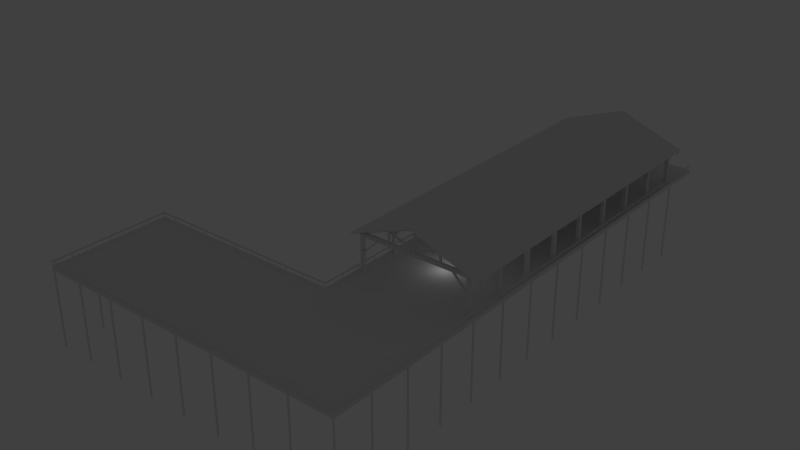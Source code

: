 # Source: awesome_island_dock_south.blend  (saved by Blender 2.66.1; exported with 4.5.12 LTS)
import bpy
from mathutils import Matrix  # noqa: F401  (used for matrix-valued properties, if any)

bpy.ops.wm.read_factory_settings(use_empty=True)
scene = bpy.context.scene
scene.name = 'Scene'

# ---- collections
col_collection_1 = bpy.data.collections.new('Collection 1'); scene.collection.children.link(col_collection_1)

# ---- world
world_world = bpy.data.worlds.new('World'); scene.world = world_world
world_world.color = (0.05088, 0.05088, 0.05088)
world_world.use_sun_shadow = False
world_world.sun_shadow_jitter_overblur = 0.0
world_world.cycles.sampling_method = 'MANUAL'
world_world.cycles.sample_map_resolution = 256

# ---- lights
light_lamp = bpy.data.lights.new('Lamp', 'POINT')
light_lamp.transmission_factor = 0.0
light_lamp.cutoff_distance = 30.0
light_lamp.energy = 100.0
light_lamp.shadow_buffer_clip_start = 1.001
light_lamp.shadow_soft_size = 0.1
light_lamp.shadow_maximum_resolution = 0.006
light_lamp.use_absolute_resolution = True
light_lamp.cycles.use_multiple_importance_sampling = False

# ---- meshes
me_plane_002 = bpy.data.meshes.new('Plane.002')
me_plane_002.from_pydata([(19.89, 80.0, 0.0), (20.0, -50.0, 0.0), (-10.11, 79.97, 0.0), (-10.03, -20.03, 0.0), (-60.0, -50.07, 0.0), (-60.03, -20.07, 0.0), (19.89, 80.0, -1e+04), (20.0, -50.0, -1e+04), (-10.11, 79.97, -1e+04), (-60.0, -50.07, -1e+04), (-60.03, -20.07, -1e+04), (-59.73, -20.37, 1.2e+04), (-59.7, -49.77, 1.2e+04), (-9.73, -20.33, 1.2e+04), (-9.81, 79.97, 1.2e+04), (19.7, -49.7, 1.2e+04), (19.59, 80.0, 1.2e+04), (-9.9, 59.92, 1e+04), (-9.9, 60.02, 1e+04), (-9.9, 60.02, 0.0), (-10.0, 60.02, 0.0), (-10.0, 59.92, 0.0), (-8.13, -10.42, 0.0), (-8.14, -9.62, 0.0), (-8.94, -9.63, 0.0), (-8.93, -10.43, 0.0), (-8.94, -9.63, 8.8e+04), (-8.93, -10.43, 8.8e+04), (-8.93, -10.43, 8.3e+04), (-8.94, -9.63, 8.3e+04), (-8.14, -9.62, 8.3e+04), (-8.13, -10.42, 8.3e+04), (-8.13, -10.42, 9.1e+04), (-8.14, -9.62, 9.1e+04), (4.96, -9.81, 1.4e+05), (4.97, -11.01, 1.44e+05), (-11.03, -11.03, 8.4e+04), (-11.11, 71.17, 8.4e+04), (-11.03, -11.03, 8.6e+04), (-11.11, 71.17, 8.6e+04), (4.89, 71.19, 1.46e+05), (-11.04, -10.23, 8e+04), (-11.04, -9.83, 8e+04), (4.89, 71.19, 1.44e+05), (4.97, -11.01, 1.46e+05), (-11.04, -9.83, 8.4e+04), (-11.04, -10.23, 8.4e+04), (-8.13, -10.42, 4.3e+04), (-8.14, -9.62, 4.3e+04), (-8.94, -9.63, 4.3e+04), (-8.93, -10.43, 4.3e+04), (-8.93, -10.43, 5.1e+04), (-8.13, -10.42, 5.1e+04), (-8.94, -9.63, 5.1e+04), (-8.14, -9.62, 5.1e+04), (-8.14, -10.22, 4.9e+04), (-8.14, -9.82, 4.9e+04), (-8.14, -9.82, 4.5e+04), (-8.14, -10.22, 4.5e+04), (-4.74, -10.22, 8.3e+04), (-4.34, -9.82, 8.3e+04), (-4.14, -9.62, 9.1e+04), (4.97, -10.41, 9.1e+04), (-4.13, -10.42, 9.1e+04), (-4.14, -9.62, 8.3e+04), (-4.13, -10.42, 8.3e+04), (-4.93, -10.42, 9.1e+04), (-4.93, -10.42, 8.3e+04), (-4.94, -9.62, 9.1e+04), (-4.94, -9.62, 8.3e+04), (-4.34, -10.22, 8.3e+04), (-4.74, -9.82, 8.3e+04), (4.76, -9.61, 9.1e+04), (4.77, -10.41, 9.1e+04), (4.76, -9.61, 8.3e+04), (4.77, -10.41, 8.3e+04), (4.76, -10.21, 1.393e+05), (4.76, -9.81, 1.393e+05), (4.96, -10.21, 9.1e+04), (4.76, -10.21, 9.1e+04), (4.76, -9.81, 9.1e+04), (4.76, -9.81, 9.5e+04), (4.76, -10.21, 9.5e+04), (-1.34, -10.22, 1.13e+05), (-1.34, -9.82, 1.17e+05), (-1.34, -10.22, 1.17e+05), (-1.34, -9.82, 1.13e+05), (-1.74, -10.22, 9.1e+04), (-1.74, -9.82, 9.1e+04), (-1.34, -9.82, 9.1e+04), (-1.34, -10.22, 9.1e+04), (-1.74, -10.22, 1.16e+05), (-1.34, -9.82, 1.18e+05), (-1.34, -10.22, 1.18e+05), (-1.74, -9.82, 1.16e+05), (-8.21, 69.58, 0.0), (-8.21, 70.38, 0.0), (-9.01, 70.37, 0.0), (-9.01, 69.57, 0.0), (-9.01, 70.37, 8.8e+04), (-9.01, 69.57, 8.8e+04), (-9.01, 69.57, 8.3e+04), (-9.01, 70.37, 8.3e+04), (-8.21, 70.38, 8.3e+04), (-8.21, 69.58, 8.3e+04), (-8.21, 69.58, 9.1e+04), (-8.21, 70.38, 9.1e+04), (4.89, 70.19, 1.44e+05), (-11.11, 69.77, 8e+04), (-11.11, 70.17, 8e+04), (-11.11, 70.17, 8.4e+04), (-11.11, 69.77, 8.4e+04), (-8.21, 69.58, 4.3e+04), (-8.21, 70.38, 4.3e+04), (-9.01, 70.37, 4.3e+04), (-9.01, 69.57, 4.3e+04), (-9.01, 69.57, 5.1e+04), (-8.21, 69.58, 5.1e+04), (-9.01, 70.37, 5.1e+04), (-8.21, 70.38, 5.1e+04), (-8.21, 69.78, 4.9e+04), (-8.21, 70.18, 4.9e+04), (-8.21, 70.18, 4.5e+04), (-8.21, 69.78, 4.5e+04), (-4.81, 69.78, 8.3e+04), (-4.41, 70.18, 8.3e+04), (-4.21, 70.38, 9.1e+04), (-4.21, 69.58, 9.1e+04), (-4.21, 70.38, 8.3e+04), (-4.21, 69.58, 8.3e+04), (-5.01, 69.58, 9.1e+04), (-5.01, 69.58, 8.3e+04), (-5.01, 70.38, 9.1e+04), (-5.01, 70.38, 8.3e+04), (-4.41, 69.78, 8.3e+04), (-4.81, 70.18, 8.3e+04), (4.69, 70.39, 9.1e+04), (4.69, 69.59, 9.1e+04), (4.69, 70.39, 8.3e+04), (4.69, 69.59, 8.3e+04), (4.69, 69.79, 1.393e+05), (4.69, 70.19, 1.393e+05), (4.89, 70.19, 1.4e+05), (4.89, 70.19, 9.1e+04), (4.69, 70.19, 9.1e+04), (4.69, 69.79, 9.1e+04), (4.69, 70.19, 9.5e+04), (4.69, 69.79, 9.5e+04), (-1.41, 69.78, 1.13e+05), (-1.41, 70.18, 1.17e+05), (-1.41, 69.78, 1.17e+05), (-1.41, 70.18, 1.13e+05), (-1.81, 69.78, 9.1e+04), (-1.81, 70.18, 9.1e+04), (-1.41, 70.18, 9.1e+04), (-1.41, 69.78, 9.1e+04), (-1.81, 69.78, 1.16e+05), (-1.41, 70.18, 1.18e+05), (-1.41, 69.78, 1.18e+05), (-1.81, 70.18, 1.16e+05), (-1.74, 0.18, 1.16e+05), (-1.34, -0.22, 1.18e+05), (-1.34, 0.18, 1.18e+05), (-1.74, -0.22, 1.16e+05), (-1.34, -0.22, 9.1e+04), (-1.34, 0.18, 9.1e+04), (-1.74, 0.18, 9.1e+04), (-1.74, -0.22, 9.1e+04), (-1.34, 0.18, 1.13e+05), (-1.34, -0.22, 1.17e+05), (-1.34, 0.18, 1.17e+05), (-1.34, -0.22, 1.13e+05), (4.76, -0.21, 9.5e+04), (4.76, 0.19, 9.5e+04), (4.76, 0.19, 9.1e+04), (4.76, -0.21, 9.1e+04), (4.96, -0.21, 9.1e+04), (4.96, 0.19, 9.1e+04), (4.96, 0.19, 1.4e+05), (4.76, 0.19, 1.393e+05), (4.76, -0.21, 1.393e+05), (4.76, -0.41, 8.3e+04), (4.76, 0.39, 8.3e+04), (4.76, -0.41, 9.1e+04), (4.76, 0.39, 9.1e+04), (-4.74, 0.18, 8.3e+04), (-4.34, -0.22, 8.3e+04), (-4.94, 0.38, 8.3e+04), (-4.94, 0.38, 9.1e+04), (-4.94, -0.42, 8.3e+04), (-4.94, -0.42, 9.1e+04), (-4.14, -0.42, 8.3e+04), (4.96, 0.39, 8.3e+04), (-4.14, 0.38, 8.3e+04), (-4.14, -0.42, 9.1e+04), (-4.14, 0.38, 9.1e+04), (-4.34, 0.18, 8.3e+04), (-4.74, -0.22, 8.3e+04), (-8.14, -0.22, 4.5e+04), (-8.14, 0.18, 4.5e+04), (-8.14, 0.18, 4.9e+04), (-8.14, -0.22, 4.9e+04), (-8.14, 0.38, 5.1e+04), (-8.94, 0.37, 5.1e+04), (-8.14, -0.42, 5.1e+04), (-8.94, -0.43, 5.1e+04), (-8.94, -0.43, 4.3e+04), (-8.94, 0.37, 4.3e+04), (-8.14, 0.38, 4.3e+04), (-8.14, -0.42, 4.3e+04), (-11.04, -0.23, 8.4e+04), (-11.04, 0.17, 8.4e+04), (-11.04, 0.17, 8e+04), (-11.04, -0.23, 8e+04), (4.96, -0.21, 1.44e+05), (4.96, -0.21, 1.4e+05), (4.96, 0.19, 1.44e+05), (-8.14, 0.38, 9.1e+04), (-8.14, -0.42, 9.1e+04), (-8.14, -0.42, 8.3e+04), (-8.14, 0.38, 8.3e+04), (-8.94, 0.37, 8.3e+04), (-8.94, -0.43, 8.3e+04), (-8.94, -0.43, 8.8e+04), (-8.94, 0.37, 8.8e+04), (-8.94, -0.43, 0.0), (-8.94, 0.37, 0.0), (-8.14, 0.38, 0.0), (-8.14, -0.42, 0.0), (-1.75, 10.18, 1.16e+05), (-1.35, 9.78, 1.18e+05), (-1.35, 10.18, 1.18e+05), (-1.75, 9.78, 1.16e+05), (-1.35, 9.78, 9.1e+04), (-1.35, 10.18, 9.1e+04), (-1.75, 10.18, 9.1e+04), (-1.75, 9.78, 9.1e+04), (-1.35, 10.18, 1.13e+05), (-1.35, 9.78, 1.17e+05), (-1.35, 10.18, 1.17e+05), (-1.35, 9.78, 1.13e+05), (4.75, 9.79, 9.5e+04), (4.75, 10.19, 9.5e+04), (4.75, 9.79, 9.1e+04), (4.75, 10.19, 9.1e+04), (4.95, 10.19, 9.1e+04), (4.75, 10.19, 1.393e+05), (4.75, 9.79, 1.393e+05), (4.75, 9.59, 8.3e+04), (4.75, 10.39, 8.3e+04), (4.75, 9.59, 9.1e+04), (4.75, 10.39, 9.1e+04), (-4.75, 10.18, 8.3e+04), (-4.35, 9.78, 8.3e+04), (-4.95, 10.38, 8.3e+04), (-4.95, 10.38, 9.1e+04), (-4.95, 9.58, 8.3e+04), (-4.95, 9.58, 9.1e+04), (-4.15, 9.58, 8.3e+04), (4.95, 9.59, 8.3e+04), (4.95, 10.39, 8.3e+04), (-4.15, 10.38, 8.3e+04), (-4.15, 9.58, 9.1e+04), (4.95, 9.59, 9.1e+04), (-4.15, 10.38, 9.1e+04), (-4.35, 10.18, 8.3e+04), (-4.75, 9.78, 8.3e+04), (-8.15, 9.78, 4.5e+04), (-8.15, 10.18, 4.5e+04), (-8.15, 10.18, 4.9e+04), (-8.15, 9.78, 4.9e+04), (-8.15, 10.38, 5.1e+04), (-8.95, 10.37, 5.1e+04), (-8.15, 9.58, 5.1e+04), (-8.95, 9.57, 5.1e+04), (-8.95, 9.57, 4.3e+04), (-8.95, 10.37, 4.3e+04), (-8.15, 10.38, 4.3e+04), (-8.15, 9.58, 4.3e+04), (-11.05, 9.77, 8.4e+04), (-11.05, 10.17, 8.4e+04), (-11.05, 10.17, 8e+04), (-11.05, 9.77, 8e+04), (-8.15, 10.38, 9.1e+04), (-8.15, 9.58, 9.1e+04), (-8.15, 9.58, 8.3e+04), (-8.15, 10.38, 8.3e+04), (-8.95, 10.37, 8.3e+04), (-8.95, 9.57, 8.3e+04), (-8.95, 9.57, 8.8e+04), (-8.95, 10.37, 8.8e+04), (-8.95, 9.57, 0.0), (-8.95, 10.37, 0.0), (-8.15, 10.38, 0.0), (-8.15, 9.58, 0.0), (-1.76, 20.18, 1.16e+05), (-1.36, 19.78, 1.18e+05), (-1.36, 20.18, 1.18e+05), (-1.76, 19.78, 1.16e+05), (-1.36, 19.78, 9.1e+04), (-1.36, 20.18, 9.1e+04), (-1.76, 20.18, 9.1e+04), (-1.76, 19.78, 9.1e+04), (-1.36, 20.18, 1.13e+05), (-1.36, 19.78, 1.17e+05), (-1.36, 20.18, 1.17e+05), (-1.36, 19.78, 1.13e+05), (4.74, 19.79, 9.5e+04), (4.74, 20.19, 9.5e+04), (4.74, 20.19, 9.1e+04), (4.94, 19.79, 9.1e+04), (4.74, 19.79, 9.1e+04), (4.94, 20.19, 9.1e+04), (4.74, 20.19, 1.393e+05), (4.74, 19.79, 1.393e+05), (4.74, 19.59, 8.3e+04), (4.74, 20.39, 8.3e+04), (4.74, 19.59, 9.1e+04), (4.74, 20.39, 9.1e+04), (-4.76, 20.18, 8.3e+04), (-4.36, 19.78, 8.3e+04), (-4.96, 20.38, 8.3e+04), (-4.96, 20.38, 9.1e+04), (-4.96, 19.58, 8.3e+04), (-4.96, 19.58, 9.1e+04), (-4.16, 19.58, 8.3e+04), (4.94, 19.59, 8.3e+04), (-4.16, 20.38, 8.3e+04), (-4.16, 19.58, 9.1e+04), (-4.16, 20.38, 9.1e+04), (-4.36, 20.18, 8.3e+04), (-4.76, 19.78, 8.3e+04), (-8.16, 19.78, 4.5e+04), (-8.16, 20.18, 4.5e+04), (-8.16, 20.18, 4.9e+04), (-8.16, 19.78, 4.9e+04), (-8.16, 20.38, 5.1e+04), (-8.96, 20.37, 5.1e+04), (-8.16, 19.58, 5.1e+04), (-8.96, 19.57, 5.1e+04), (-8.96, 19.57, 4.3e+04), (-8.96, 20.37, 4.3e+04), (-8.16, 20.38, 4.3e+04), (-8.16, 19.58, 4.3e+04), (-11.06, 19.77, 8.4e+04), (-11.06, 20.17, 8.4e+04), (-11.06, 20.17, 8e+04), (-11.06, 19.77, 8e+04), (4.94, 20.19, 1.44e+05), (-8.16, 20.38, 9.1e+04), (-8.16, 19.58, 9.1e+04), (-8.16, 19.58, 8.3e+04), (-8.16, 20.38, 8.3e+04), (-8.96, 20.37, 8.3e+04), (-8.96, 19.57, 8.3e+04), (-8.96, 19.57, 8.8e+04), (-8.96, 20.37, 8.8e+04), (-8.96, 19.57, 0.0), (-8.96, 20.37, 0.0), (-8.16, 20.38, 0.0), (-8.16, 19.58, 0.0), (-1.77, 30.18, 1.16e+05), (-1.37, 29.78, 1.18e+05), (-1.37, 30.18, 1.18e+05), (-1.77, 29.78, 1.16e+05), (-1.37, 29.78, 9.1e+04), (-1.37, 30.18, 9.1e+04), (-1.77, 30.18, 9.1e+04), (-1.77, 29.78, 9.1e+04), (-1.37, 30.18, 1.13e+05), (-1.37, 29.78, 1.17e+05), (-1.37, 30.18, 1.17e+05), (-1.37, 29.78, 1.13e+05), (4.73, 29.79, 9.5e+04), (4.73, 30.19, 9.5e+04), (4.73, 29.79, 9.1e+04), (4.73, 30.19, 9.1e+04), (4.93, 30.19, 9.1e+04), (4.93, 30.19, 1.4e+05), (4.93, 29.79, 1.4e+05), (4.73, 30.19, 1.393e+05), (4.73, 29.79, 1.393e+05), (4.73, 29.59, 8.3e+04), (4.73, 30.39, 8.3e+04), (4.73, 29.59, 9.1e+04), (4.73, 30.39, 9.1e+04), (-4.77, 30.18, 8.3e+04), (-4.37, 29.78, 8.3e+04), (-4.97, 30.38, 8.3e+04), (-4.97, 30.38, 9.1e+04), (-4.97, 29.58, 8.3e+04), (-4.97, 29.58, 9.1e+04), (-4.17, 29.58, 8.3e+04), (-4.17, 30.38, 8.3e+04), (-4.17, 29.58, 9.1e+04), (4.93, 30.39, 9.1e+04), (-4.17, 30.38, 9.1e+04), (-4.37, 30.18, 8.3e+04), (-4.77, 29.78, 8.3e+04), (-8.17, 29.78, 4.5e+04), (-8.17, 30.18, 4.5e+04), (-8.17, 30.18, 4.9e+04), (-8.17, 29.78, 4.9e+04), (-8.17, 30.38, 5.1e+04), (-8.97, 30.37, 5.1e+04), (-8.17, 29.58, 5.1e+04), (-8.97, 29.57, 5.1e+04), (-8.97, 29.57, 4.3e+04), (-8.97, 30.37, 4.3e+04), (-8.17, 30.38, 4.3e+04), (-8.17, 29.58, 4.3e+04), (-11.07, 29.77, 8.4e+04), (-11.07, 30.17, 8.4e+04), (-11.07, 30.17, 8e+04), (-11.07, 29.77, 8e+04), (4.93, 29.79, 1.44e+05), (4.93, 30.19, 1.44e+05), (-8.17, 30.38, 9.1e+04), (-8.17, 29.58, 9.1e+04), (-8.17, 29.58, 8.3e+04), (-8.17, 30.38, 8.3e+04), (-8.97, 30.37, 8.3e+04), (-8.97, 29.57, 8.3e+04), (-8.97, 29.57, 8.8e+04), (-8.97, 30.37, 8.8e+04), (-8.97, 29.57, 0.0), (-8.97, 30.37, 0.0), (-8.17, 30.38, 0.0), (-8.17, 29.58, 0.0), (-1.78, 40.18, 1.16e+05), (-1.38, 39.78, 1.18e+05), (-1.38, 40.18, 1.18e+05), (-1.78, 39.78, 1.16e+05), (-1.38, 39.78, 9.1e+04), (-1.38, 40.18, 9.1e+04), (-1.78, 40.18, 9.1e+04), (-1.78, 39.78, 9.1e+04), (-1.38, 40.18, 1.13e+05), (-1.38, 39.78, 1.17e+05), (-1.38, 40.18, 1.17e+05), (-1.38, 39.78, 1.13e+05), (4.72, 39.79, 9.5e+04), (4.72, 40.19, 9.5e+04), (4.72, 40.19, 9.1e+04), (4.92, 39.79, 9.1e+04), (4.72, 39.79, 9.1e+04), (4.92, 40.19, 9.1e+04), (4.92, 40.19, 1.4e+05), (4.72, 40.19, 1.393e+05), (4.72, 39.79, 1.393e+05), (4.72, 39.59, 8.3e+04), (4.72, 40.39, 8.3e+04), (4.72, 39.59, 9.1e+04), (4.72, 40.39, 9.1e+04), (-4.78, 40.18, 8.3e+04), (-4.38, 39.78, 8.3e+04), (-4.98, 40.38, 8.3e+04), (-4.98, 40.38, 9.1e+04), (-4.98, 39.58, 8.3e+04), (-4.98, 39.58, 9.1e+04), (-4.18, 39.58, 8.3e+04), (4.92, 39.59, 8.3e+04), (-4.18, 40.38, 8.3e+04), (-4.18, 39.58, 9.1e+04), (-4.18, 40.38, 9.1e+04), (-4.38, 40.18, 8.3e+04), (-4.78, 39.78, 8.3e+04), (-8.18, 39.78, 4.5e+04), (-8.18, 40.18, 4.5e+04), (-8.18, 40.18, 4.9e+04), (-8.18, 39.78, 4.9e+04), (-8.18, 40.38, 5.1e+04), (-8.98, 40.37, 5.1e+04), (-8.18, 39.58, 5.1e+04), (-8.98, 39.57, 5.1e+04), (-8.98, 39.57, 4.3e+04), (-8.98, 40.37, 4.3e+04), (-8.18, 40.38, 4.3e+04), (-8.18, 39.58, 4.3e+04), (-11.08, 39.77, 8.4e+04), (-11.08, 40.17, 8.4e+04), (-11.08, 40.17, 8e+04), (-11.08, 39.77, 8e+04), (4.92, 40.19, 1.44e+05), (-8.18, 40.38, 9.1e+04), (-8.18, 39.58, 9.1e+04), (-8.18, 39.58, 8.3e+04), (-8.18, 40.38, 8.3e+04), (-8.98, 40.37, 8.3e+04), (-8.98, 39.57, 8.3e+04), (-8.98, 39.57, 8.8e+04), (-8.98, 40.37, 8.8e+04), (-8.98, 39.57, 0.0), (-8.98, 40.37, 0.0), (-8.18, 40.38, 0.0), (-8.18, 39.58, 0.0), (-1.79, 50.18, 1.16e+05), (-1.39, 49.78, 1.18e+05), (-1.39, 50.18, 1.18e+05), (-1.79, 49.78, 1.16e+05), (-1.39, 49.78, 9.1e+04), (-1.39, 50.18, 9.1e+04), (-1.79, 50.18, 9.1e+04), (-1.79, 49.78, 9.1e+04), (-1.39, 50.18, 1.13e+05), (-1.39, 49.78, 1.17e+05), (-1.39, 50.18, 1.17e+05), (-1.39, 49.78, 1.13e+05), (4.71, 49.79, 9.5e+04), (4.71, 50.19, 9.5e+04), (4.71, 50.19, 9.1e+04), (4.71, 49.79, 9.1e+04), (4.91, 49.79, 9.1e+04), (4.71, 50.19, 1.393e+05), (4.71, 49.79, 1.393e+05), (4.71, 49.59, 8.3e+04), (4.71, 50.39, 8.3e+04), (4.71, 49.59, 9.1e+04), (4.71, 50.39, 9.1e+04), (-4.79, 50.18, 8.3e+04), (-4.39, 49.78, 8.3e+04), (-4.99, 50.38, 8.3e+04), (-4.99, 50.38, 9.1e+04), (-4.99, 49.58, 8.3e+04), (-4.99, 49.58, 9.1e+04), (-4.19, 49.58, 8.3e+04), (4.91, 49.59, 8.3e+04), (4.91, 50.39, 8.3e+04), (-4.19, 50.38, 8.3e+04), (-4.19, 49.58, 9.1e+04), (4.91, 49.59, 9.1e+04), (-4.19, 50.38, 9.1e+04), (-4.39, 50.18, 8.3e+04), (-4.79, 49.78, 8.3e+04), (-8.19, 49.78, 4.5e+04), (-8.19, 50.18, 4.5e+04), (-8.19, 50.18, 4.9e+04), (-8.19, 49.78, 4.9e+04), (-8.19, 50.38, 5.1e+04), (-8.99, 50.37, 5.1e+04), (-8.19, 49.58, 5.1e+04), (-8.99, 49.57, 5.1e+04), (-8.99, 49.57, 4.3e+04), (-8.99, 50.37, 4.3e+04), (-8.19, 50.38, 4.3e+04), (-8.19, 49.58, 4.3e+04), (-11.09, 49.77, 8.4e+04), (-11.09, 50.17, 8.4e+04), (-11.09, 50.17, 8e+04), (-11.09, 49.77, 8e+04), (-8.19, 50.38, 9.1e+04), (-8.19, 49.58, 9.1e+04), (-8.19, 49.58, 8.3e+04), (-8.19, 50.38, 8.3e+04), (-8.99, 50.37, 8.3e+04), (-8.99, 49.57, 8.3e+04), (-8.99, 49.57, 8.8e+04), (-8.99, 50.37, 8.8e+04), (-8.99, 49.57, 0.0), (-8.99, 50.37, 0.0), (-8.19, 50.38, 0.0), (-8.19, 49.58, 0.0), (-1.8, 60.18, 1.16e+05), (-1.4, 59.78, 1.18e+05), (-1.4, 60.18, 1.18e+05), (-1.8, 59.78, 1.16e+05), (-1.4, 59.78, 9.1e+04), (-1.4, 60.18, 9.1e+04), (-1.8, 60.18, 9.1e+04), (-1.8, 59.78, 9.1e+04), (-1.4, 60.18, 1.13e+05), (-1.4, 59.78, 1.17e+05), (-1.4, 60.18, 1.17e+05), (-1.4, 59.78, 1.13e+05), (4.7, 59.79, 9.5e+04), (4.7, 60.19, 9.5e+04), (4.9, 59.79, 9.1e+04), (4.7, 59.79, 9.1e+04), (4.7, 60.19, 9.1e+04), (4.7, 60.19, 1.393e+05), (4.7, 59.79, 1.393e+05), (4.7, 59.59, 8.3e+04), (4.7, 60.39, 8.3e+04), (4.7, 59.59, 9.1e+04), (4.7, 60.39, 9.1e+04), (-4.8, 60.18, 8.3e+04), (-4.4, 59.78, 8.3e+04), (-5.0, 60.38, 8.3e+04), (-5.0, 60.38, 9.1e+04), (-5.0, 59.58, 8.3e+04), (-5.0, 59.58, 9.1e+04), (-4.2, 59.58, 8.3e+04), (-4.2, 60.38, 8.3e+04), (-4.2, 59.58, 9.1e+04), (4.9, 59.59, 9.1e+04), (-4.2, 60.38, 9.1e+04), (-4.4, 60.18, 8.3e+04), (-4.8, 59.78, 8.3e+04), (-8.2, 59.78, 4.5e+04), (-8.2, 60.18, 4.5e+04), (-8.2, 60.18, 4.9e+04), (-8.2, 59.78, 4.9e+04), (-8.2, 60.38, 5.1e+04), (-9.0, 60.37, 5.1e+04), (-8.2, 59.58, 5.1e+04), (-9.0, 59.57, 5.1e+04), (-9.0, 59.57, 4.3e+04), (-9.0, 60.37, 4.3e+04), (-8.2, 60.38, 4.3e+04), (-8.2, 59.58, 4.3e+04), (-11.1, 59.77, 8.4e+04), (-11.1, 60.17, 8.4e+04), (-11.1, 60.17, 8e+04), (-11.1, 59.77, 8e+04), (4.9, 59.79, 1.44e+05), (4.9, 59.79, 1.4e+05), (4.9, 60.19, 1.44e+05), (-8.2, 60.38, 9.1e+04), (-8.2, 59.58, 9.1e+04), (-8.2, 59.58, 8.3e+04), (-8.2, 60.38, 8.3e+04), (-9.0, 60.37, 8.3e+04), (-9.0, 59.57, 8.3e+04), (-9.0, 59.57, 8.8e+04), (-9.0, 60.37, 8.8e+04), (-9.0, 59.57, 0.0), (-9.0, 60.37, 0.0), (-8.2, 60.38, 0.0), (-8.2, 59.58, 0.0), (17.99, 70.4, 0.0), (17.99, 69.6, 0.0), (18.79, 69.6, 0.0), (18.79, 70.4, 0.0), (18.79, 69.6, 8.8e+04), (18.79, 70.4, 8.8e+04), (18.79, 70.4, 8.3e+04), (18.79, 69.6, 8.3e+04), (17.99, 69.6, 8.3e+04), (17.99, 70.4, 8.3e+04), (17.99, 70.4, 9.1e+04), (17.99, 69.6, 9.1e+04), (4.89, 69.79, 1.44e+05), (4.89, 70.99, 1.44e+05), (20.89, 71.0, 8.4e+04), (20.97, -11.2, 8.4e+04), (20.89, 71.0, 8.6e+04), (20.97, -11.2, 8.6e+04), (4.97, -11.21, 1.46e+05), (20.89, 70.2, 8e+04), (20.89, 69.8, 8e+04), (4.97, -11.21, 1.44e+05), (4.89, 70.99, 1.46e+05), (20.89, 69.8, 8.4e+04), (20.89, 70.2, 8.4e+04), (17.99, 70.4, 4.3e+04), (17.99, 69.6, 4.3e+04), (18.79, 69.6, 4.3e+04), (18.79, 70.4, 4.3e+04), (18.79, 70.4, 5.1e+04), (17.99, 70.4, 5.1e+04), (18.79, 69.6, 5.1e+04), (17.99, 69.6, 5.1e+04), (17.99, 70.2, 4.9e+04), (17.99, 69.8, 4.9e+04), (17.99, 69.8, 4.5e+04), (17.99, 70.2, 4.5e+04), (14.59, 70.2, 8.3e+04), (14.19, 69.79, 8.3e+04), (13.99, 69.59, 9.1e+04), (4.89, 69.59, 9.1e+04), (4.89, 70.39, 9.1e+04), (13.99, 70.39, 9.1e+04), (13.99, 69.59, 8.3e+04), (4.89, 69.59, 8.3e+04), (4.89, 70.39, 8.3e+04), (13.99, 70.39, 8.3e+04), (14.79, 70.4, 9.1e+04), (14.79, 70.4, 8.3e+04), (14.79, 69.6, 9.1e+04), (14.79, 69.6, 8.3e+04), (14.19, 70.19, 8.3e+04), (14.59, 69.8, 8.3e+04), (5.09, 69.59, 9.1e+04), (5.09, 70.39, 9.1e+04), (5.09, 69.59, 8.3e+04), (5.09, 70.39, 8.3e+04), (5.09, 70.19, 1.393e+05), (5.09, 69.79, 1.393e+05), (4.89, 69.79, 1.4e+05), (4.89, 69.79, 9.1e+04), (5.09, 69.79, 9.1e+04), (5.09, 70.19, 9.1e+04), (5.09, 69.79, 9.5e+04), (5.09, 70.19, 9.5e+04), (11.19, 70.19, 1.13e+05), (11.19, 69.79, 1.17e+05), (11.19, 70.19, 1.17e+05), (11.19, 69.79, 1.13e+05), (11.59, 70.19, 9.1e+04), (11.59, 69.79, 9.1e+04), (11.19, 69.79, 9.1e+04), (11.19, 70.19, 9.1e+04), (11.59, 70.19, 1.16e+05), (11.19, 69.79, 1.18e+05), (11.19, 70.19, 1.18e+05), (11.59, 69.79, 1.16e+05), (18.06, -9.6, 0.0), (18.07, -10.4, 0.0), (18.87, -10.4, 0.0), (18.86, -9.6, 0.0), (18.87, -10.4, 8.8e+04), (18.86, -9.6, 8.8e+04), (18.86, -9.6, 8.3e+04), (18.87, -10.4, 8.3e+04), (18.07, -10.4, 8.3e+04), (18.06, -9.6, 8.3e+04), (18.06, -9.6, 9.1e+04), (18.07, -10.4, 9.1e+04), (4.96, -10.21, 1.44e+05), (4.96, -9.81, 1.44e+05), (20.96, -9.8, 8e+04), (20.96, -10.2, 8e+04), (20.96, -10.2, 8.4e+04), (20.96, -9.8, 8.4e+04), (18.06, -9.6, 4.3e+04), (18.07, -10.4, 4.3e+04), (18.87, -10.4, 4.3e+04), (18.86, -9.6, 4.3e+04), (18.86, -9.6, 5.1e+04), (18.06, -9.6, 5.1e+04), (18.87, -10.4, 5.1e+04), (18.07, -10.4, 5.1e+04), (18.06, -9.8, 4.9e+04), (18.06, -10.2, 4.9e+04), (18.06, -10.2, 4.5e+04), (18.06, -9.8, 4.5e+04), (14.66, -9.8, 8.3e+04), (14.26, -10.21, 8.3e+04), (14.07, -10.41, 9.1e+04), (4.96, -9.61, 9.1e+04), (14.06, -9.61, 9.1e+04), (14.07, -10.41, 8.3e+04), (4.97, -10.41, 8.3e+04), (4.96, -9.61, 8.3e+04), (14.06, -9.61, 8.3e+04), (14.86, -9.6, 9.1e+04), (14.86, -9.6, 8.3e+04), (14.87, -10.4, 9.1e+04), (14.87, -10.4, 8.3e+04), (14.26, -9.81, 8.3e+04), (14.66, -10.2, 8.3e+04), (5.17, -10.41, 9.1e+04), (5.16, -9.61, 9.1e+04), (5.17, -10.41, 8.3e+04), (5.16, -9.61, 8.3e+04), (5.16, -9.81, 1.393e+05), (5.16, -10.21, 1.393e+05), (4.96, -10.21, 1.4e+05), (4.96, -9.81, 9.1e+04), (5.16, -9.81, 9.1e+04), (5.16, -10.21, 9.1e+04), (5.16, -10.21, 9.5e+04), (5.16, -9.81, 9.5e+04), (11.26, -9.81, 1.13e+05), (11.26, -10.21, 1.17e+05), (11.26, -9.81, 1.17e+05), (11.26, -10.21, 1.13e+05), (11.66, -9.81, 9.1e+04), (11.66, -10.21, 9.1e+04), (11.26, -10.21, 9.1e+04), (11.26, -9.81, 9.1e+04), (11.66, -9.81, 1.16e+05), (11.26, -10.21, 1.18e+05), (11.26, -9.81, 1.18e+05), (11.66, -10.21, 1.16e+05), (11.6, 59.79, 1.16e+05), (11.2, 60.19, 1.18e+05), (11.2, 59.79, 1.18e+05), (11.6, 60.19, 1.16e+05), (11.2, 60.19, 9.1e+04), (11.2, 59.79, 9.1e+04), (11.6, 59.79, 9.1e+04), (11.6, 60.19, 9.1e+04), (11.2, 59.79, 1.13e+05), (11.2, 60.19, 1.17e+05), (11.2, 59.79, 1.17e+05), (11.2, 60.19, 1.13e+05), (5.1, 60.19, 9.5e+04), (5.1, 59.79, 9.5e+04), (5.1, 60.19, 9.1e+04), (4.9, 60.19, 9.1e+04), (5.1, 59.79, 9.1e+04), (5.1, 59.79, 1.393e+05), (5.1, 60.19, 1.393e+05), (5.1, 60.39, 8.3e+04), (5.1, 59.59, 8.3e+04), (5.1, 60.39, 9.1e+04), (5.1, 59.59, 9.1e+04), (14.6, 59.8, 8.3e+04), (14.2, 60.19, 8.3e+04), (14.8, 59.6, 8.3e+04), (14.8, 59.6, 9.1e+04), (14.8, 60.4, 8.3e+04), (14.8, 60.4, 9.1e+04), (14.0, 60.39, 8.3e+04), (4.9, 60.39, 8.3e+04), (4.9, 59.59, 8.3e+04), (14.0, 59.59, 8.3e+04), (14.0, 60.39, 9.1e+04), (4.9, 60.39, 9.1e+04), (14.0, 59.59, 9.1e+04), (14.2, 59.79, 8.3e+04), (14.6, 60.2, 8.3e+04), (18.0, 60.2, 4.5e+04), (18.0, 59.8, 4.5e+04), (18.0, 59.8, 4.9e+04), (18.0, 60.2, 4.9e+04), (18.0, 59.6, 5.1e+04), (18.8, 59.6, 5.1e+04), (18.0, 60.4, 5.1e+04), (18.8, 60.4, 5.1e+04), (18.8, 60.4, 4.3e+04), (18.8, 59.6, 4.3e+04), (18.0, 59.6, 4.3e+04), (18.0, 60.4, 4.3e+04), (20.9, 60.2, 8.4e+04), (20.9, 59.8, 8.4e+04), (20.9, 59.8, 8e+04), (20.9, 60.2, 8e+04), (4.9, 60.19, 1.4e+05), (18.0, 59.6, 9.1e+04), (18.0, 60.4, 9.1e+04), (18.0, 60.4, 8.3e+04), (18.0, 59.6, 8.3e+04), (18.8, 59.6, 8.3e+04), (18.8, 60.4, 8.3e+04), (18.8, 60.4, 8.8e+04), (18.8, 59.6, 8.8e+04), (18.8, 60.4, 0.0), (18.8, 59.6, 0.0), (18.0, 59.6, 0.0), (18.0, 60.4, 0.0), (11.61, 49.79, 1.16e+05), (11.21, 50.19, 1.18e+05), (11.21, 49.79, 1.18e+05), (11.61, 50.19, 1.16e+05), (11.21, 50.19, 9.1e+04), (11.21, 49.79, 9.1e+04), (11.61, 49.79, 9.1e+04), (11.61, 50.19, 9.1e+04), (11.21, 49.79, 1.13e+05), (11.21, 50.19, 1.17e+05), (11.21, 49.79, 1.17e+05), (11.21, 50.19, 1.13e+05), (5.11, 50.19, 9.5e+04), (5.11, 49.79, 9.5e+04), (5.11, 49.79, 9.1e+04), (5.11, 50.19, 9.1e+04), (4.91, 50.19, 9.1e+04), (4.91, 49.79, 1.4e+05), (4.91, 50.19, 1.4e+05), (5.11, 49.79, 1.393e+05), (5.11, 50.19, 1.393e+05), (5.11, 50.39, 8.3e+04), (5.11, 49.59, 8.3e+04), (5.11, 50.39, 9.1e+04), (5.11, 49.59, 9.1e+04), (14.61, 49.8, 8.3e+04), (14.21, 50.19, 8.3e+04), (14.81, 49.6, 8.3e+04), (14.81, 49.6, 9.1e+04), (14.81, 50.4, 8.3e+04), (14.81, 50.4, 9.1e+04), (14.01, 50.39, 8.3e+04), (14.01, 49.59, 8.3e+04), (14.01, 50.39, 9.1e+04), (4.91, 50.39, 9.1e+04), (14.01, 49.59, 9.1e+04), (14.21, 49.79, 8.3e+04), (14.61, 50.2, 8.3e+04), (18.01, 50.2, 4.5e+04), (18.01, 49.8, 4.5e+04), (18.01, 49.8, 4.9e+04), (18.01, 50.2, 4.9e+04), (18.01, 49.6, 5.1e+04), (18.81, 49.6, 5.1e+04), (18.01, 50.4, 5.1e+04), (18.81, 50.4, 5.1e+04), (18.81, 50.4, 4.3e+04), (18.81, 49.6, 4.3e+04), (18.01, 49.6, 4.3e+04), (18.01, 50.4, 4.3e+04), (20.91, 50.2, 8.4e+04), (20.91, 49.8, 8.4e+04), (20.91, 49.8, 8e+04), (20.91, 50.2, 8e+04), (4.91, 50.19, 1.44e+05), (4.91, 49.79, 1.44e+05), (18.01, 49.6, 9.1e+04), (18.01, 50.4, 9.1e+04), (18.01, 50.4, 8.3e+04), (18.01, 49.6, 8.3e+04), (18.81, 49.6, 8.3e+04), (18.81, 50.4, 8.3e+04), (18.81, 50.4, 8.8e+04), (18.81, 49.6, 8.8e+04), (18.81, 50.4, 0.0), (18.81, 49.6, 0.0), (18.01, 49.6, 0.0), (18.01, 50.4, 0.0), (11.62, 39.79, 1.16e+05), (11.22, 40.19, 1.18e+05), (11.22, 39.79, 1.18e+05), (11.62, 40.19, 1.16e+05), (11.22, 40.19, 9.1e+04), (11.22, 39.79, 9.1e+04), (11.62, 39.79, 9.1e+04), (11.62, 40.19, 9.1e+04), (11.22, 39.79, 1.13e+05), (11.22, 40.19, 1.17e+05), (11.22, 39.79, 1.17e+05), (11.22, 40.19, 1.13e+05), (5.12, 40.19, 9.5e+04), (5.12, 39.79, 9.5e+04), (5.12, 39.79, 9.1e+04), (5.12, 40.19, 9.1e+04), (4.92, 39.79, 1.4e+05), (5.12, 39.79, 1.393e+05), (5.12, 40.19, 1.393e+05), (5.12, 40.39, 8.3e+04), (5.12, 39.59, 8.3e+04), (5.12, 40.39, 9.1e+04), (5.12, 39.59, 9.1e+04), (14.62, 39.8, 8.3e+04), (14.22, 40.19, 8.3e+04), (14.82, 39.6, 8.3e+04), (14.82, 39.6, 9.1e+04), (14.82, 40.4, 8.3e+04), (14.82, 40.4, 9.1e+04), (14.02, 40.39, 8.3e+04), (4.92, 40.39, 8.3e+04), (14.02, 39.59, 8.3e+04), (14.02, 40.39, 9.1e+04), (4.92, 40.39, 9.1e+04), (4.92, 39.59, 9.1e+04), (14.02, 39.59, 9.1e+04), (14.22, 39.79, 8.3e+04), (14.62, 40.2, 8.3e+04), (18.02, 40.2, 4.5e+04), (18.02, 39.8, 4.5e+04), (18.02, 39.8, 4.9e+04), (18.02, 40.2, 4.9e+04), (18.02, 39.6, 5.1e+04), (18.82, 39.6, 5.1e+04), (18.02, 40.4, 5.1e+04), (18.82, 40.4, 5.1e+04), (18.82, 40.4, 4.3e+04), (18.82, 39.6, 4.3e+04), (18.02, 39.6, 4.3e+04), (18.02, 40.4, 4.3e+04), (20.92, 40.2, 8.4e+04), (20.92, 39.8, 8.4e+04), (20.92, 39.8, 8e+04), (20.92, 40.2, 8e+04), (4.92, 39.79, 1.44e+05), (18.02, 39.6, 9.1e+04), (18.02, 40.4, 9.1e+04), (18.02, 40.4, 8.3e+04), (18.02, 39.6, 8.3e+04), (18.82, 39.6, 8.3e+04), (18.82, 40.4, 8.3e+04), (18.82, 40.4, 8.8e+04), (18.82, 39.6, 8.8e+04), (18.82, 40.4, 0.0), (18.82, 39.6, 0.0), (18.02, 39.6, 0.0), (18.02, 40.4, 0.0), (11.63, 29.79, 1.16e+05), (11.23, 30.19, 1.18e+05), (11.23, 29.79, 1.18e+05), (11.63, 30.19, 1.16e+05), (11.23, 30.19, 9.1e+04), (11.23, 29.79, 9.1e+04), (11.63, 29.79, 9.1e+04), (11.63, 30.19, 9.1e+04), (11.23, 29.79, 1.13e+05), (11.23, 30.19, 1.17e+05), (11.23, 29.79, 1.17e+05), (11.23, 30.19, 1.13e+05), (5.13, 30.19, 9.5e+04), (5.13, 29.79, 9.5e+04), (5.13, 30.19, 9.1e+04), (5.13, 29.79, 9.1e+04), (4.93, 29.79, 9.1e+04), (5.13, 29.79, 1.393e+05), (5.13, 30.19, 1.393e+05), (5.13, 30.39, 8.3e+04), (5.13, 29.59, 8.3e+04), (5.13, 30.39, 9.1e+04), (5.13, 29.59, 9.1e+04), (14.63, 29.8, 8.3e+04), (14.23, 30.19, 8.3e+04), (14.83, 29.6, 8.3e+04), (14.83, 29.6, 9.1e+04), (14.83, 30.4, 8.3e+04), (14.83, 30.4, 9.1e+04), (14.03, 30.39, 8.3e+04), (4.93, 30.39, 8.3e+04), (4.93, 29.59, 8.3e+04), (14.03, 29.59, 8.3e+04), (14.03, 30.39, 9.1e+04), (4.93, 29.59, 9.1e+04), (14.03, 29.59, 9.1e+04), (14.23, 29.79, 8.3e+04), (14.63, 30.2, 8.3e+04), (18.03, 30.2, 4.5e+04), (18.03, 29.8, 4.5e+04), (18.03, 29.8, 4.9e+04), (18.03, 30.2, 4.9e+04), (18.03, 29.6, 5.1e+04), (18.83, 29.6, 5.1e+04), (18.03, 30.4, 5.1e+04), (18.83, 30.4, 5.1e+04), (18.83, 30.4, 4.3e+04), (18.83, 29.6, 4.3e+04), (18.03, 29.6, 4.3e+04), (18.03, 30.4, 4.3e+04), (20.93, 30.2, 8.4e+04), (20.93, 29.8, 8.4e+04), (20.93, 29.8, 8e+04), (20.93, 30.2, 8e+04), (18.03, 29.6, 9.1e+04), (18.03, 30.4, 9.1e+04), (18.03, 30.4, 8.3e+04), (18.03, 29.6, 8.3e+04), (18.83, 29.6, 8.3e+04), (18.83, 30.4, 8.3e+04), (18.83, 30.4, 8.8e+04), (18.83, 29.6, 8.8e+04), (18.83, 30.4, 0.0), (18.83, 29.6, 0.0), (18.03, 29.6, 0.0), (18.03, 30.4, 0.0), (11.64, 19.79, 1.16e+05), (11.24, 20.19, 1.18e+05), (11.24, 19.79, 1.18e+05), (11.64, 20.19, 1.16e+05), (11.24, 20.19, 9.1e+04), (11.24, 19.79, 9.1e+04), (11.64, 19.79, 9.1e+04), (11.64, 20.19, 9.1e+04), (11.24, 19.79, 1.13e+05), (11.24, 20.19, 1.17e+05), (11.24, 19.79, 1.17e+05), (11.24, 20.19, 1.13e+05), (5.14, 20.19, 9.5e+04), (5.14, 19.79, 9.5e+04), (5.14, 20.19, 9.1e+04), (5.14, 19.79, 9.1e+04), (4.94, 19.79, 1.4e+05), (5.14, 19.79, 1.393e+05), (5.14, 20.19, 1.393e+05), (5.14, 20.39, 8.3e+04), (5.14, 19.59, 8.3e+04), (5.14, 20.39, 9.1e+04), (5.14, 19.59, 9.1e+04), (14.64, 19.8, 8.3e+04), (14.24, 20.19, 8.3e+04), (14.84, 19.6, 8.3e+04), (14.84, 19.6, 9.1e+04), (14.84, 20.4, 8.3e+04), (14.84, 20.4, 9.1e+04), (14.04, 20.39, 8.3e+04), (4.94, 20.39, 8.3e+04), (14.04, 19.59, 8.3e+04), (14.04, 20.39, 9.1e+04), (4.94, 20.39, 9.1e+04), (4.94, 19.59, 9.1e+04), (14.04, 19.59, 9.1e+04), (14.24, 19.79, 8.3e+04), (14.64, 20.2, 8.3e+04), (18.04, 20.2, 4.5e+04), (18.04, 19.8, 4.5e+04), (18.04, 19.8, 4.9e+04), (18.04, 20.2, 4.9e+04), (18.04, 19.6, 5.1e+04), (18.84, 19.6, 5.1e+04), (18.04, 20.4, 5.1e+04), (18.84, 20.4, 5.1e+04), (18.84, 20.4, 4.3e+04), (18.84, 19.6, 4.3e+04), (18.04, 19.6, 4.3e+04), (18.04, 20.4, 4.3e+04), (20.94, 20.2, 8.4e+04), (20.94, 19.8, 8.4e+04), (20.94, 19.8, 8e+04), (20.94, 20.2, 8e+04), (4.94, 20.19, 1.4e+05), (4.94, 19.79, 1.44e+05), (18.04, 19.6, 9.1e+04), (18.04, 20.4, 9.1e+04), (18.04, 20.4, 8.3e+04), (18.04, 19.6, 8.3e+04), (18.84, 19.6, 8.3e+04), (18.84, 20.4, 8.3e+04), (18.84, 20.4, 8.8e+04), (18.84, 19.6, 8.8e+04), (18.84, 20.4, 0.0), (18.84, 19.6, 0.0), (18.04, 19.6, 0.0), (18.04, 20.4, 0.0), (11.65, 9.79, 1.16e+05), (11.25, 10.19, 1.18e+05), (11.25, 9.79, 1.18e+05), (11.65, 10.19, 1.16e+05), (11.25, 10.19, 9.1e+04), (11.25, 9.79, 9.1e+04), (11.65, 9.79, 9.1e+04), (11.65, 10.19, 9.1e+04), (11.25, 9.79, 1.13e+05), (11.25, 10.19, 1.17e+05), (11.25, 9.79, 1.17e+05), (11.25, 10.19, 1.13e+05), (5.15, 10.19, 9.5e+04), (5.15, 9.79, 9.5e+04), (5.15, 9.79, 9.1e+04), (5.15, 10.19, 9.1e+04), (4.95, 9.79, 9.1e+04), (4.95, 10.19, 1.4e+05), (5.15, 9.79, 1.393e+05), (5.15, 10.19, 1.393e+05), (5.15, 10.39, 8.3e+04), (5.15, 9.59, 8.3e+04), (5.15, 10.39, 9.1e+04), (5.15, 9.59, 9.1e+04), (14.65, 9.8, 8.3e+04), (14.25, 10.19, 8.3e+04), (14.85, 9.6, 8.3e+04), (14.85, 9.6, 9.1e+04), (14.85, 10.4, 8.3e+04), (14.85, 10.4, 9.1e+04), (14.05, 10.39, 8.3e+04), (14.05, 9.59, 8.3e+04), (14.05, 10.39, 9.1e+04), (4.95, 10.39, 9.1e+04), (14.05, 9.59, 9.1e+04), (14.25, 9.79, 8.3e+04), (14.65, 10.2, 8.3e+04), (18.05, 10.2, 4.5e+04), (18.05, 9.8, 4.5e+04), (18.05, 9.8, 4.9e+04), (18.05, 10.2, 4.9e+04), (18.05, 9.6, 5.1e+04), (18.85, 9.6, 5.1e+04), (18.05, 10.4, 5.1e+04), (18.85, 10.4, 5.1e+04), (18.85, 10.4, 4.3e+04), (18.85, 9.6, 4.3e+04), (18.05, 9.6, 4.3e+04), (18.05, 10.4, 4.3e+04), (20.95, 10.2, 8.4e+04), (20.95, 9.8, 8.4e+04), (20.95, 9.8, 8e+04), (20.95, 10.2, 8e+04), (4.95, 10.19, 1.44e+05), (4.95, 9.79, 1.4e+05), (4.95, 9.79, 1.44e+05), (18.05, 9.6, 9.1e+04), (18.05, 10.4, 9.1e+04), (18.05, 10.4, 8.3e+04), (18.05, 9.6, 8.3e+04), (18.85, 9.6, 8.3e+04), (18.85, 10.4, 8.3e+04), (18.85, 10.4, 8.8e+04), (18.85, 9.6, 8.8e+04), (18.85, 10.4, 0.0), (18.85, 9.6, 0.0), (18.05, 9.6, 0.0), (18.05, 10.4, 0.0), (11.66, -0.21, 1.16e+05), (11.26, 0.19, 1.18e+05), (11.26, -0.21, 1.18e+05), (11.66, 0.19, 1.16e+05), (11.26, 0.19, 9.1e+04), (11.26, -0.21, 9.1e+04), (11.66, -0.21, 9.1e+04), (11.66, 0.19, 9.1e+04), (11.26, -0.21, 1.13e+05), (11.26, 0.19, 1.17e+05), (11.26, -0.21, 1.17e+05), (11.26, 0.19, 1.13e+05), (5.16, 0.19, 9.5e+04), (5.16, -0.21, 9.5e+04), (5.16, -0.21, 9.1e+04), (5.16, 0.19, 9.1e+04), (5.16, -0.21, 1.393e+05), (5.16, 0.19, 1.393e+05), (5.16, 0.39, 8.3e+04), (5.16, -0.41, 8.3e+04), (5.16, 0.39, 9.1e+04), (5.16, -0.41, 9.1e+04), (14.66, -0.2, 8.3e+04), (14.26, 0.19, 8.3e+04), (14.86, -0.4, 8.3e+04), (14.86, -0.4, 9.1e+04), (14.86, 0.4, 8.3e+04), (14.86, 0.4, 9.1e+04), (14.06, 0.39, 8.3e+04), (4.96, -0.41, 8.3e+04), (14.06, -0.41, 8.3e+04), (14.06, 0.39, 9.1e+04), (4.96, 0.39, 9.1e+04), (4.96, -0.41, 9.1e+04), (14.06, -0.41, 9.1e+04), (14.26, -0.21, 8.3e+04), (14.66, 0.2, 8.3e+04), (18.06, 0.2, 4.5e+04), (18.06, -0.2, 4.5e+04), (18.06, -0.2, 4.9e+04), (18.06, 0.2, 4.9e+04), (18.06, -0.4, 5.1e+04), (18.86, -0.4, 5.1e+04), (18.06, 0.4, 5.1e+04), (18.86, 0.4, 5.1e+04), (18.86, 0.4, 4.3e+04), (18.86, -0.4, 4.3e+04), (18.06, -0.4, 4.3e+04), (18.06, 0.4, 4.3e+04), (20.96, 0.2, 8.4e+04), (20.96, -0.2, 8.4e+04), (20.96, -0.2, 8e+04), (20.96, 0.2, 8e+04), (18.06, -0.4, 9.1e+04), (18.06, 0.4, 9.1e+04), (18.06, 0.4, 8.3e+04), (18.06, -0.4, 8.3e+04), (18.86, -0.4, 8.3e+04), (18.86, 0.4, 8.3e+04), (18.86, 0.4, 8.8e+04), (18.86, -0.4, 8.8e+04), (18.86, 0.4, 0.0), (18.86, -0.4, 0.0), (18.06, -0.4, 0.0), (18.06, 0.4, 0.0), (-60.0, -50.07, 1.2e+04), (20.0, -50.0, 1.2e+04), (-10.03, -20.03, 1.2e+04), (-60.03, -20.07, 1.2e+04), (19.89, 80.0, 1.2e+04), (-10.11, 79.97, 1.2e+04), (-59.73, -20.37, 1e+04), (-59.7, -49.77, 1e+04), (-9.73, -20.33, 1e+04), (-9.81, 79.97, 1e+04), (19.7, -49.7, 1e+04), (19.59, 80.0, 1e+04), (-60.0, -50.07, 1e+04), (20.0, -50.0, 1e+04), (-10.03, -20.03, 1e+04), (-60.03, -20.07, 1e+04), (19.89, 80.0, 1e+04), (-10.11, 79.97, 1e+04), (-10.0, 60.02, 1e+04), (-10.0, 59.92, 1e+04), (-9.9, 59.92, 0.0), (19.8, 59.95, 1e+04), (19.8, 60.05, 1e+04), (19.8, 60.05, 0.0), (19.7, 60.05, 0.0), (19.7, 59.95, 0.0), (19.7, 60.05, 1e+04), (19.7, 59.95, 1e+04), (19.8, 59.95, 0.0), (19.7, 64.95, 1e+04), (19.7, 65.05, 1e+04), (19.7, 64.95, 0.0), (19.7, 65.05, 0.0), (19.8, 65.05, 0.0), (19.8, 64.95, 0.0), (19.8, 65.05, 1e+04), (19.8, 64.95, 1e+04), (-10.0, 64.92, 0.0), (-10.0, 64.92, 1e+04), (-10.0, 65.02, 1e+04), (-10.0, 65.02, 0.0), (-9.9, 65.02, 0.0), (-9.9, 64.92, 0.0), (-9.9, 65.02, 1e+04), (-9.9, 64.92, 1e+04), (-9.91, 69.92, 1e+04), (-9.91, 70.02, 1e+04), (-9.91, 70.02, 0.0), (-10.01, 69.92, 0.0), (-10.01, 70.02, 1e+04), (-10.01, 69.92, 1e+04), (-10.01, 70.02, 0.0), (-9.91, 69.92, 0.0), (19.79, 69.95, 1e+04), (19.79, 70.05, 1e+04), (19.79, 69.95, 0.0), (19.69, 70.05, 0.0), (19.69, 70.05, 1e+04), (19.69, 69.95, 1e+04), (19.79, 70.05, 0.0), (19.69, 69.95, 0.0), (-9.91, 74.92, 1e+04), (-9.91, 75.02, 1e+04), (-9.91, 74.92, 0.0), (-9.91, 75.02, 0.0), (-10.01, 75.02, 0.0), (-10.01, 75.02, 1e+04), (-10.01, 74.92, 1e+04), (-10.01, 74.92, 0.0), (19.79, 74.95, 1e+04), (19.79, 75.05, 1e+04), (19.69, 75.05, 0.0), (19.69, 74.95, 0.0), (19.69, 75.05, 1e+04), (19.69, 74.95, 1e+04), (19.79, 75.05, 0.0), (19.79, 74.95, 0.0), (-9.89, 54.92, 1e+04), (-9.89, 55.02, 1e+04), (-9.89, 54.92, 0.0), (-9.89, 55.02, 0.0), (-9.99, 55.02, 0.0), (-9.99, 55.02, 1e+04), (-9.99, 54.92, 1e+04), (-9.99, 54.92, 0.0), (19.81, 54.95, 1e+04), (19.81, 55.05, 1e+04), (19.81, 55.05, 0.0), (19.71, 55.05, 0.0), (19.71, 54.95, 0.0), (19.71, 55.05, 1e+04), (19.71, 54.95, 1e+04), (19.81, 54.95, 0.0), (-9.89, 49.92, 1e+04), (-9.89, 50.02, 1e+04), (-9.99, 50.02, 0.0), (-9.99, 50.02, 1e+04), (-9.99, 49.92, 1e+04), (-9.89, 50.02, 0.0), (-9.99, 49.92, 0.0), (-9.89, 49.92, 0.0), (19.81, 49.95, 1e+04), (19.81, 50.05, 1e+04), (19.81, 49.95, 0.0), (19.71, 50.05, 0.0), (19.71, 49.95, 0.0), (19.71, 50.05, 1e+04), (19.71, 49.95, 1e+04), (19.81, 50.05, 0.0), (-9.88, 44.92, 1e+04), (-9.88, 45.02, 1e+04), (-9.88, 45.02, 0.0), (-9.98, 45.02, 0.0), (-9.98, 44.92, 0.0), (-9.98, 45.02, 1e+04), (-9.98, 44.92, 1e+04), (-9.88, 44.92, 0.0), (19.82, 44.95, 1e+04), (19.82, 45.05, 1e+04), (19.82, 44.95, 0.0), (19.72, 45.05, 1e+04), (19.72, 44.95, 1e+04), (19.82, 45.05, 0.0), (19.72, 45.05, 0.0), (19.72, 44.95, 0.0), (-9.88, 39.92, 1e+04), (-9.88, 40.02, 1e+04), (-9.88, 39.92, 0.0), (-9.98, 39.92, 0.0), (-9.98, 40.02, 1e+04), (-9.98, 39.92, 1e+04), (-9.88, 40.02, 0.0), (-9.98, 40.02, 0.0), (19.82, 39.95, 1e+04), (19.82, 40.05, 1e+04), (19.82, 40.05, 0.0), (19.72, 40.05, 1e+04), (19.72, 39.95, 1e+04), (19.72, 40.05, 0.0), (19.72, 39.95, 0.0), (19.82, 39.95, 0.0), (-9.87, 34.92, 1e+04), (-9.88, 35.02, 1e+04), (-9.98, 35.02, 1e+04), (-9.97, 34.92, 1e+04), (-9.88, 35.02, 0.0), (-9.98, 35.02, 0.0), (-9.97, 34.92, 0.0), (-9.87, 34.92, 0.0), (19.83, 34.95, 1e+04), (19.82, 35.05, 1e+04), (19.83, 34.95, 0.0), (19.72, 35.05, 1e+04), (19.73, 34.95, 1e+04), (19.82, 35.05, 0.0), (19.72, 35.05, 0.0), (19.73, 34.95, 0.0), (-9.87, 29.92, 1e+04), (-9.87, 30.02, 1e+04), (-9.87, 29.92, 0.0), (-9.87, 30.02, 0.0), (-9.97, 29.92, 0.0), (-9.97, 30.02, 1e+04), (-9.97, 29.92, 1e+04), (-9.97, 30.02, 0.0), (19.83, 29.95, 1e+04), (19.83, 30.05, 1e+04), (19.73, 29.95, 0.0), (19.73, 30.05, 1e+04), (19.73, 29.95, 1e+04), (19.83, 30.05, 0.0), (19.73, 30.05, 0.0), (19.83, 29.95, 0.0), (-9.87, 24.92, 1e+04), (-9.87, 25.02, 1e+04), (-9.87, 25.02, 0.0), (-9.97, 25.02, 0.0), (-9.97, 24.92, 0.0), (-9.97, 25.02, 1e+04), (-9.97, 24.92, 1e+04), (-9.87, 24.92, 0.0), (19.83, 24.95, 1e+04), (19.83, 25.05, 1e+04), (19.83, 24.95, 0.0), (19.73, 25.05, 1e+04), (19.73, 24.95, 1e+04), (19.83, 25.05, 0.0), (19.73, 25.05, 0.0), (19.73, 24.95, 0.0), (-9.86, 19.92, 1e+04), (-9.86, 20.02, 1e+04), (-9.86, 19.92, 0.0), (-9.96, 20.02, 0.0), (-9.96, 20.02, 1e+04), (-9.96, 19.92, 1e+04), (-9.86, 20.02, 0.0), (-9.96, 19.92, 0.0), (19.84, 19.95, 1e+04), (19.84, 20.05, 1e+04), (19.84, 20.05, 0.0), (19.74, 20.05, 0.0), (19.74, 19.95, 0.0), (19.74, 20.05, 1e+04), (19.74, 19.95, 1e+04), (19.84, 19.95, 0.0), (-9.86, 14.92, 1e+04), (-9.86, 15.02, 1e+04), (-9.86, 15.02, 0.0), (-9.96, 15.02, 0.0), (-9.96, 15.02, 1e+04), (-9.96, 14.92, 1e+04), (-9.96, 14.92, 0.0), (-9.86, 14.92, 0.0), (19.84, 14.95, 1e+04), (19.84, 15.05, 1e+04), (19.74, 14.95, 0.0), (19.74, 15.05, 1e+04), (19.74, 14.95, 1e+04), (19.84, 15.05, 0.0), (19.74, 15.05, 0.0), (19.84, 14.95, 0.0), (-9.85, 9.92, 1e+04), (-9.85, 10.02, 1e+04), (-9.85, 9.92, 0.0), (-9.95, 10.02, 0.0), (-9.95, 9.92, 0.0), (-9.95, 10.02, 1e+04), (-9.95, 9.92, 1e+04), (-9.85, 10.02, 0.0), (19.85, 9.95, 1e+04), (19.85, 10.05, 1e+04), (19.85, 9.95, 0.0), (19.75, 9.95, 0.0), (19.75, 10.05, 1e+04), (19.75, 9.95, 1e+04), (19.85, 10.05, 0.0), (19.75, 10.05, 0.0), (-9.85, 4.92, 1e+04), (-9.85, 5.02, 1e+04), (-9.85, 5.02, 0.0), (-9.95, 5.02, 1e+04), (-9.95, 4.92, 1e+04), (-9.95, 5.02, 0.0), (-9.95, 4.92, 0.0), (-9.85, 4.92, 0.0), (19.85, 4.95, 1e+04), (19.85, 5.05, 1e+04), (19.85, 4.95, 0.0), (19.85, 5.05, 0.0), (19.75, 5.05, 0.0), (19.75, 5.05, 1e+04), (19.75, 4.95, 1e+04), (19.75, 4.95, 0.0), (-9.84, -0.08, 1e+04), (-9.84, 0.02, 1e+04), (-9.94, -0.08, 0.0), (-9.94, 0.02, 1e+04), (-9.94, -0.08, 1e+04), (-9.84, 0.02, 0.0), (-9.94, 0.02, 0.0), (-9.84, -0.08, 0.0), (19.86, -0.05, 1e+04), (19.86, 0.05, 1e+04), (19.86, -0.05, 0.0), (19.86, 0.05, 0.0), (19.76, 0.05, 1e+04), (19.76, -0.05, 1e+04), (19.76, 0.05, 0.0), (19.76, -0.05, 0.0), (-9.84, -5.08, 1e+04), (-9.84, -4.98, 1e+04), (-9.94, -4.98, 1e+04), (-9.94, -5.08, 1e+04), (-9.84, -4.98, 0.0), (-9.94, -4.98, 0.0), (-9.94, -5.08, 0.0), (-9.84, -5.08, 0.0), (19.86, -5.05, 1e+04), (19.86, -4.95, 1e+04), (19.86, -5.05, 0.0), (19.76, -4.95, 0.0), (19.76, -5.05, 0.0), (19.76, -4.95, 1e+04), (19.76, -5.05, 1e+04), (19.86, -4.95, 0.0), (-9.84, -10.08, 1e+04), (-9.84, -9.98, 1e+04), (-9.94, -9.98, 1e+04), (-9.94, -10.08, 1e+04), (-9.84, -9.98, 0.0), (-9.94, -9.98, 0.0), (-9.94, -10.08, 0.0), (-9.84, -10.08, 0.0), (19.86, -10.05, 1e+04), (19.86, -9.95, 1e+04), (19.76, -9.95, 0.0), (19.76, -10.05, 0.0), (19.76, -9.95, 1e+04), (19.76, -10.05, 1e+04), (19.86, -9.95, 0.0), (19.86, -10.05, 0.0), (-9.83, -15.08, 1e+04), (-9.83, -14.98, 1e+04), (-9.83, -15.08, 0.0), (-9.83, -14.98, 0.0), (-9.93, -14.98, 1e+04), (-9.93, -15.08, 1e+04), (-9.93, -14.98, 0.0), (-9.93, -15.08, 0.0), (19.87, -15.05, 1e+04), (19.87, -14.95, 1e+04), (19.77, -14.95, 0.0), (19.77, -14.95, 1e+04), (19.77, -15.05, 1e+04), (19.87, -14.95, 0.0), (19.77, -15.05, 0.0), (19.87, -15.05, 0.0), (-9.83, -20.23, 1e+04), (-9.83, -20.13, 1e+04), (-9.93, -20.13, 0.0), (-9.93, -20.13, 1e+04), (-9.93, -20.23, 1e+04), (-9.83, -20.13, 0.0), (-9.93, -20.23, 0.0), (-9.83, -20.23, 0.0), (19.87, -19.95, 0.0), (19.77, -20.05, 1e+04), (19.77, -19.95, 1e+04), (19.77, -20.05, 0.0), (19.77, -19.95, 0.0), (19.87, -20.05, 0.0), (19.87, -19.95, 1e+04), (19.87, -20.05, 1e+04), (19.78, -24.95, 0.0), (19.78, -25.05, 1e+04), (19.78, -24.95, 1e+04), (19.78, -25.05, 0.0), (19.88, -24.95, 0.0), (19.88, -25.05, 0.0), (19.88, -24.95, 1e+04), (19.88, -25.05, 1e+04), (19.88, -30.05, 0.0), (19.78, -29.95, 0.0), (19.78, -30.05, 1e+04), (19.78, -29.95, 1e+04), (19.78, -30.05, 0.0), (19.88, -29.95, 0.0), (19.88, -29.95, 1e+04), (19.88, -30.05, 1e+04), (19.89, -35.05, 0.0), (19.79, -35.05, 0.0), (19.79, -35.05, 1e+04), (19.79, -34.95, 1e+04), (19.79, -34.95, 0.0), (19.89, -34.95, 0.0), (19.89, -34.95, 1e+04), (19.89, -35.05, 1e+04), (19.89, -40.05, 0.0), (19.79, -39.95, 0.0), (19.89, -39.95, 0.0), (19.79, -40.05, 1e+04), (19.79, -39.95, 1e+04), (19.79, -40.05, 0.0), (19.89, -39.95, 1e+04), (19.89, -40.05, 1e+04), (19.9, -45.05, 0.0), (19.8, -45.05, 0.0), (19.8, -44.95, 0.0), (19.9, -44.95, 0.0), (19.8, -45.05, 1e+04), (19.8, -44.95, 1e+04), (19.9, -44.95, 1e+04), (19.9, -45.05, 1e+04), (19.9, -49.9, 0.0), (19.9, -49.8, 0.0), (19.8, -49.9, 1e+04), (19.8, -49.8, 1e+04), (19.8, -49.9, 0.0), (19.8, -49.8, 0.0), (19.9, -49.8, 1e+04), (19.9, -49.9, 1e+04), (14.05, -49.91, 0.0), (13.95, -49.91, 0.0), (13.95, -49.81, 0.0), (13.95, -49.91, 1e+04), (13.95, -49.81, 1e+04), (14.05, -49.81, 0.0), (14.05, -49.81, 1e+04), (14.05, -49.91, 1e+04), (8.95, -49.81, 0.0), (9.05, -49.81, 0.0), (8.95, -49.91, 1e+04), (8.95, -49.81, 1e+04), (8.95, -49.91, 0.0), (9.05, -49.91, 0.0), (9.05, -49.81, 1e+04), (9.05, -49.91, 1e+04), (3.95, -49.91, 0.0), (3.95, -49.91, 1e+04), (3.95, -49.81, 1e+04), (3.95, -49.81, 0.0), (4.05, -49.81, 0.0), (4.05, -49.91, 0.0), (4.05, -49.81, 1e+04), (4.05, -49.91, 1e+04), (-0.95, -49.92, 0.0), (-1.05, -49.92, 1e+04), (-1.05, -49.82, 1e+04), (-1.05, -49.92, 0.0), (-1.05, -49.82, 0.0), (-0.95, -49.82, 0.0), (-0.95, -49.82, 1e+04), (-0.95, -49.92, 1e+04), (-5.95, -49.92, 0.0), (-6.05, -49.92, 1e+04), (-6.05, -49.82, 1e+04), (-6.05, -49.92, 0.0), (-6.05, -49.82, 0.0), (-5.95, -49.82, 0.0), (-5.95, -49.82, 1e+04), (-5.95, -49.92, 1e+04), (-11.05, -49.83, 0.0), (-10.95, -49.83, 0.0), (-11.05, -49.93, 1e+04), (-11.05, -49.83, 1e+04), (-11.05, -49.93, 0.0), (-10.95, -49.93, 0.0), (-10.95, -49.83, 1e+04), (-10.95, -49.93, 1e+04), (-15.95, -49.83, 0.0), (-16.05, -49.93, 1e+04), (-16.05, -49.83, 1e+04), (-16.05, -49.93, 0.0), (-16.05, -49.83, 0.0), (-15.95, -49.93, 0.0), (-15.95, -49.83, 1e+04), (-15.95, -49.93, 1e+04), (-16.08, -20.13, 0.0), (-15.98, -20.13, 0.0), (-16.08, -20.23, 1e+04), (-16.08, -20.13, 1e+04), (-16.08, -20.23, 0.0), (-15.98, -20.23, 0.0), (-15.98, -20.13, 1e+04), (-15.98, -20.23, 1e+04), (-20.95, -49.94, 0.0), (-21.05, -49.94, 0.0), (-21.05, -49.84, 0.0), (-21.05, -49.94, 1e+04), (-21.05, -49.84, 1e+04), (-20.95, -49.84, 0.0), (-20.95, -49.84, 1e+04), (-20.95, -49.94, 1e+04), (-20.98, -20.24, 0.0), (-21.08, -20.24, 1e+04), (-21.08, -20.14, 1e+04), (-21.08, -20.24, 0.0), (-21.08, -20.14, 0.0), (-20.98, -20.14, 0.0), (-20.98, -20.14, 1e+04), (-20.98, -20.24, 1e+04), (-26.05, -49.94, 0.0), (-26.05, -49.84, 0.0), (-25.95, -49.84, 0.0), (-26.05, -49.94, 1e+04), (-26.05, -49.84, 1e+04), (-25.95, -49.94, 0.0), (-25.95, -49.84, 1e+04), (-25.95, -49.94, 1e+04), (-25.98, -20.24, 0.0), (-26.08, -20.24, 0.0), (-26.08, -20.14, 0.0), (-25.98, -20.14, 0.0), (-26.08, -20.24, 1e+04), (-26.08, -20.14, 1e+04), (-25.98, -20.14, 1e+04), (-25.98, -20.24, 1e+04), (-30.95, -49.94, 0.0), (-31.05, -49.95, 0.0), (-31.05, -49.85, 0.0), (-30.95, -49.84, 0.0), (-31.05, -49.95, 1e+04), (-31.05, -49.85, 1e+04), (-30.95, -49.84, 1e+04), (-30.95, -49.94, 1e+04), (-31.08, -20.15, 0.0), (-31.08, -20.25, 1e+04), (-31.08, -20.15, 1e+04), (-31.08, -20.25, 0.0), (-30.98, -20.14, 0.0), (-30.98, -20.24, 0.0), (-30.98, -20.14, 1e+04), (-30.98, -20.24, 1e+04), (-35.95, -49.95, 0.0), (-36.05, -49.95, 0.0), (-36.05, -49.95, 1e+04), (-36.05, -49.85, 1e+04), (-36.05, -49.85, 0.0), (-35.95, -49.85, 0.0), (-35.95, -49.85, 1e+04), (-35.95, -49.95, 1e+04), (-35.98, -20.25, 0.0), (-35.98, -20.15, 0.0), (-36.08, -20.25, 1e+04), (-36.08, -20.15, 1e+04), (-36.08, -20.25, 0.0), (-36.08, -20.15, 0.0), (-35.98, -20.15, 1e+04), (-35.98, -20.25, 1e+04), (-40.95, -49.95, 0.0), (-41.05, -49.95, 0.0), (-41.05, -49.95, 1e+04), (-41.05, -49.85, 1e+04), (-41.05, -49.85, 0.0), (-40.95, -49.85, 0.0), (-40.95, -49.85, 1e+04), (-40.95, -49.95, 1e+04), (-41.08, -20.15, 0.0), (-40.98, -20.15, 0.0), (-41.08, -20.25, 1e+04), (-41.08, -20.15, 1e+04), (-41.08, -20.25, 0.0), (-40.98, -20.25, 0.0), (-40.98, -20.15, 1e+04), (-40.98, -20.25, 1e+04), (-45.95, -49.96, 0.0), (-45.95, -49.86, 0.0), (-46.05, -49.96, 1e+04), (-46.05, -49.86, 1e+04), (-46.05, -49.96, 0.0), (-46.05, -49.86, 0.0), (-45.95, -49.86, 1e+04), (-45.95, -49.96, 1e+04), (-46.08, -20.26, 1e+04), (-46.08, -20.16, 1e+04), (-46.08, -20.26, 0.0), (-46.08, -20.16, 0.0), (-45.98, -20.16, 0.0), (-45.98, -20.26, 0.0), (-45.98, -20.16, 1e+04), (-45.98, -20.26, 1e+04), (-50.95, -49.96, 0.0), (-51.05, -49.96, 0.0), (-50.95, -49.86, 0.0), (-51.05, -49.96, 1e+04), (-51.05, -49.86, 1e+04), (-51.05, -49.86, 0.0), (-50.95, -49.86, 1e+04), (-50.95, -49.96, 1e+04), (-50.98, -20.26, 0.0), (-51.08, -20.26, 0.0), (-51.08, -20.26, 1e+04), (-51.08, -20.16, 1e+04), (-51.08, -20.16, 0.0), (-50.98, -20.16, 0.0), (-50.98, -20.16, 1e+04), (-50.98, -20.26, 1e+04), (-56.05, -49.97, 0.0), (-56.05, -49.87, 0.0), (-55.95, -49.87, 0.0), (-56.05, -49.97, 1e+04), (-56.05, -49.87, 1e+04), (-55.95, -49.97, 0.0), (-55.95, -49.87, 1e+04), (-55.95, -49.97, 1e+04), (-56.08, -20.17, 0.0), (-55.98, -20.17, 0.0), (-56.08, -20.27, 1e+04), (-56.08, -20.17, 1e+04), (-56.08, -20.27, 0.0), (-55.98, -20.27, 0.0), (-55.98, -20.17, 1e+04), (-55.98, -20.27, 1e+04), (-59.9, -49.97, 0.0), (-59.9, -49.87, 0.0), (-59.8, -49.87, 0.0), (-59.9, -49.97, 1e+04), (-59.9, -49.87, 1e+04), (-59.8, -49.97, 0.0), (-59.8, -49.87, 1e+04), (-59.8, -49.97, 1e+04), (-59.83, -20.17, 0.0), (-59.93, -20.27, 1e+04), (-59.93, -20.17, 1e+04), (-59.93, -20.27, 0.0), (-59.93, -20.17, 0.0), (-59.83, -20.27, 0.0), (-59.83, -20.17, 1e+04), (-59.83, -20.27, 1e+04), (-59.82, -25.12, 0.0), (-59.92, -25.12, 0.0), (-59.92, -25.02, 0.0), (-59.82, -25.02, 0.0), (-59.92, -25.12, 1e+04), (-59.92, -25.02, 1e+04), (-59.82, -25.02, 1e+04), (-59.82, -25.12, 1e+04), (-59.82, -30.12, 0.0), (-59.92, -30.12, 0.0), (-59.82, -30.02, 0.0), (-59.92, -30.12, 1e+04), (-59.92, -30.02, 1e+04), (-59.92, -30.02, 0.0), (-59.82, -30.02, 1e+04), (-59.82, -30.12, 1e+04), (-59.91, -35.12, 0.0), (-59.91, -35.02, 0.0), (-59.81, -35.02, 0.0), (-59.91, -35.12, 1e+04), (-59.91, -35.02, 1e+04), (-59.81, -35.12, 0.0), (-59.81, -35.02, 1e+04), (-59.81, -35.12, 1e+04), (-59.81, -40.12, 0.0), (-59.91, -40.12, 0.0), (-59.81, -40.02, 0.0), (-59.91, -40.12, 1e+04), (-59.91, -40.02, 1e+04), (-59.91, -40.02, 0.0), (-59.81, -40.02, 1e+04), (-59.81, -40.12, 1e+04), (-59.9, -45.02, 0.0), (-59.9, -45.12, 1e+04), (-59.9, -45.02, 1e+04), (-59.9, -45.12, 0.0), (-59.8, -45.02, 0.0), (-59.8, -45.12, 0.0), (-59.8, -45.02, 1e+04), (-59.8, -45.12, 1e+04), (-60.0, -49.77, -2e+05), (-60.0, -49.77, -1e+04), (-60.01, -40.22, -2e+05), (-60.01, -39.92, -2e+05), (-60.01, -40.22, -1e+04), (-60.01, -39.92, -1e+04), (-59.71, -39.92, -2e+05), (-59.71, -40.22, -2e+05), (-59.71, -39.92, -1e+04), (-59.71, -40.22, -1e+04), (-60.02, -30.22, -2e+05), (-60.02, -29.92, -2e+05), (-60.02, -30.22, -1e+04), (-60.02, -29.92, -1e+04), (-59.72, -29.92, -2e+05), (-59.72, -30.22, -2e+05), (-59.72, -29.92, -1e+04), (-59.72, -30.22, -1e+04), (-59.73, -20.37, -2e+05), (-60.03, -20.37, -1e+04), (-59.73, -20.07, -1e+04), (-51.18, -20.06, -2e+05), (-51.18, -20.36, -2e+05), (-41.18, -20.35, -1e+04), (-41.18, -20.05, -1e+04), (-40.88, -20.35, -1e+04), (-31.18, -20.35, -2e+05), (-31.18, -20.05, -2e+05), (-31.18, -20.35, -1e+04), (-21.18, -20.34, -2e+05), (-20.88, -20.04, -2e+05), (-9.73, -20.33, -2e+05), (-10.03, -20.33, -2e+05), (-10.03, -20.03, -2e+05), (-9.73, -20.03, -2e+05), (-10.03, -20.33, -1e+04), (-10.03, -20.03, -1e+04), (-9.73, -20.03, -1e+04), (-9.73, -20.33, -1e+04), (-60.03, -20.37, -2e+05), (-60.03, -20.07, -2e+05), (-59.73, -20.07, -2e+05), (-59.73, -20.37, -1e+04), (-51.18, -20.36, -1e+04), (-51.18, -20.06, -1e+04), (-50.88, -20.06, -2e+05), (-50.88, -20.36, -2e+05), (-50.88, -20.06, -1e+04), (-50.88, -20.36, -1e+04), (-40.88, -20.35, -2e+05), (-41.18, -20.35, -2e+05), (-41.18, -20.05, -2e+05), (-40.88, -20.05, -2e+05), (-40.88, -20.05, -1e+04), (-30.88, -20.34, -2e+05), (-31.18, -20.05, -1e+04), (-30.88, -20.04, -2e+05), (-30.88, -20.04, -1e+04), (-30.88, -20.34, -1e+04), (-21.18, -20.34, -1e+04), (-21.18, -20.04, -1e+04), (-21.18, -20.04, -2e+05), (-20.88, -20.34, -2e+05), (-20.88, -20.04, -1e+04), (-20.88, -20.34, -1e+04), (-60.0, -50.07, -2e+05), (-59.7, -50.07, -2e+05), (-59.7, -49.77, -2e+05), (-59.7, -49.77, -1e+04), (-59.7, -50.07, -1e+04), (-50.85, -50.06, -2e+05), (-50.85, -49.76, -2e+05), (-51.15, -50.06, -1e+04), (-51.15, -49.76, -1e+04), (-51.15, -50.06, -2e+05), (-51.15, -49.76, -2e+05), (-50.85, -49.76, -1e+04), (-50.85, -50.06, -1e+04), (-40.85, -50.05, -2e+05), (-41.15, -50.05, -1e+04), (-41.15, -49.75, -1e+04), (-41.15, -50.05, -2e+05), (-41.15, -49.75, -2e+05), (-40.85, -49.75, -2e+05), (-40.85, -49.75, -1e+04), (-40.85, -50.05, -1e+04), (-30.85, -50.04, -2e+05), (-31.15, -50.05, -2e+05), (-31.15, -49.75, -2e+05), (-31.15, -50.05, -1e+04), (-31.15, -49.75, -1e+04), (-30.85, -49.74, -2e+05), (-30.85, -49.74, -1e+04), (-30.85, -50.04, -1e+04), (-21.15, -49.74, -2e+05), (-20.85, -49.74, -2e+05), (-21.15, -50.04, -1e+04), (-21.15, -49.74, -1e+04), (-21.15, -50.04, -2e+05), (-20.85, -50.04, -2e+05), (-20.85, -49.74, -1e+04), (-20.85, -50.04, -1e+04), (-11.15, -49.73, -2e+05), (-10.85, -49.73, -2e+05), (-11.15, -50.03, -1e+04), (-11.15, -49.73, -1e+04), (-11.15, -50.03, -2e+05), (-10.85, -50.03, -2e+05), (-10.85, -49.73, -1e+04), (-10.85, -50.03, -1e+04), (-1.15, -49.72, -2e+05), (-0.85, -49.72, -2e+05), (-1.15, -50.02, -1e+04), (-1.15, -49.72, -1e+04), (-1.15, -50.02, -2e+05), (-0.85, -50.02, -2e+05), (-0.85, -49.72, -1e+04), (-0.85, -50.02, -1e+04), (8.85, -49.71, -2e+05), (9.15, -49.71, -2e+05), (8.85, -50.01, -1e+04), (8.85, -49.71, -1e+04), (8.85, -50.01, -2e+05), (9.15, -50.01, -2e+05), (9.15, -49.71, -1e+04), (9.15, -50.01, -1e+04), (19.7, -49.7, -2e+05), (20.0, -49.7, -2e+05), (19.7, -50.0, -1e+04), (19.7, -49.7, -1e+04), (19.7, -50.0, -2e+05), (20.0, -50.0, -2e+05), (20.0, -49.7, -1e+04), (20.0, -50.0, -1e+04), (19.69, -39.85, -2e+05), (19.99, -39.85, -2e+05), (19.69, -40.15, -1e+04), (19.69, -39.85, -1e+04), (19.69, -40.15, -2e+05), (19.99, -40.15, -2e+05), (19.99, -39.85, -1e+04), (19.99, -40.15, -1e+04), (19.68, -29.85, -2e+05), (19.98, -29.85, -2e+05), (19.68, -30.15, -1e+04), (19.68, -29.85, -1e+04), (19.68, -30.15, -2e+05), (19.98, -30.15, -2e+05), (19.98, -29.85, -1e+04), (19.98, -30.15, -1e+04), (19.67, -19.85, -2e+05), (19.97, -19.85, -2e+05), (19.67, -20.15, -1e+04), (19.67, -19.85, -1e+04), (19.67, -20.15, -2e+05), (19.97, -20.15, -2e+05), (19.97, -19.85, -1e+04), (19.97, -20.15, -1e+04), (19.66, -9.85, -2e+05), (19.96, -9.85, -2e+05), (19.66, -10.15, -1e+04), (19.66, -9.85, -1e+04), (19.66, -10.15, -2e+05), (19.96, -10.15, -2e+05), (19.96, -9.85, -1e+04), (19.96, -10.15, -1e+04), (19.66, 0.15, -2e+05), (19.96, 0.15, -2e+05), (19.66, -0.15, -1e+04), (19.66, 0.15, -1e+04), (19.66, -0.15, -2e+05), (19.96, -0.15, -2e+05), (19.96, 0.15, -1e+04), (19.96, -0.15, -1e+04), (19.65, 10.15, -2e+05), (19.95, 10.15, -2e+05), (19.65, 9.85, -1e+04), (19.65, 10.15, -1e+04), (19.65, 9.85, -2e+05), (19.95, 9.85, -2e+05), (19.95, 10.15, -1e+04), (19.95, 9.85, -1e+04), (19.64, 20.15, -2e+05), (19.94, 20.15, -2e+05), (19.64, 19.85, -1e+04), (19.64, 20.15, -1e+04), (19.64, 19.85, -2e+05), (19.94, 19.85, -2e+05), (19.94, 20.15, -1e+04), (19.94, 19.85, -1e+04), (19.63, 30.15, -2e+05), (19.93, 30.15, -2e+05), (19.63, 29.85, -1e+04), (19.63, 30.15, -1e+04), (19.63, 29.85, -2e+05), (19.93, 29.85, -2e+05), (19.93, 30.15, -1e+04), (19.93, 29.85, -1e+04), (19.62, 40.15, -2e+05), (19.92, 40.15, -2e+05), (19.62, 39.85, -1e+04), (19.62, 40.15, -1e+04), (19.62, 39.85, -2e+05), (19.92, 39.85, -2e+05), (19.92, 40.15, -1e+04), (19.92, 39.85, -1e+04), (19.61, 50.15, -2e+05), (19.91, 50.15, -2e+05), (19.61, 49.85, -1e+04), (19.61, 50.15, -1e+04), (19.61, 49.85, -2e+05), (19.91, 49.85, -2e+05), (19.91, 50.15, -1e+04), (19.91, 49.85, -1e+04), (19.6, 60.15, -2e+05), (19.9, 60.15, -2e+05), (19.6, 59.85, -1e+04), (19.6, 60.15, -1e+04), (19.6, 59.85, -2e+05), (19.9, 59.85, -2e+05), (19.9, 60.15, -1e+04), (19.9, 59.85, -1e+04), (19.59, 70.15, -2e+05), (19.89, 70.15, -2e+05), (19.59, 69.85, -1e+04), (19.59, 70.15, -1e+04), (19.59, 69.85, -2e+05), (19.89, 69.85, -2e+05), (19.89, 70.15, -1e+04), (19.89, 69.85, -1e+04), (-10.04, -9.88, -2e+05), (-9.74, -9.88, -2e+05), (-10.04, -10.18, -1e+04), (-10.04, -9.88, -1e+04), (-10.04, -10.18, -2e+05), (-9.74, -10.18, -2e+05), (-9.74, -9.88, -1e+04), (-9.74, -10.18, -1e+04), (-10.04, 0.12, -2e+05), (-9.74, 0.12, -2e+05), (-10.04, -0.18, -1e+04), (-10.04, 0.12, -1e+04), (-10.04, -0.18, -2e+05), (-9.74, -0.18, -2e+05), (-9.74, 0.12, -1e+04), (-9.74, -0.18, -1e+04), (-10.05, 10.12, -2e+05), (-9.75, 10.12, -2e+05), (-10.05, 9.82, -1e+04), (-10.05, 10.12, -1e+04), (-10.05, 9.82, -2e+05), (-9.75, 9.82, -2e+05), (-9.75, 10.12, -1e+04), (-9.75, 9.82, -1e+04), (-10.06, 20.12, -2e+05), (-9.76, 20.12, -2e+05), (-10.06, 19.82, -1e+04), (-10.06, 20.12, -1e+04), (-10.06, 19.82, -2e+05), (-9.76, 19.82, -2e+05), (-9.76, 20.12, -1e+04), (-9.76, 19.82, -1e+04), (-10.07, 30.12, -2e+05), (-9.77, 30.12, -2e+05), (-10.07, 29.82, -1e+04), (-10.07, 30.12, -1e+04), (-10.07, 29.82, -2e+05), (-9.77, 29.82, -2e+05), (-9.77, 30.12, -1e+04), (-9.77, 29.82, -1e+04), (-10.08, 40.12, -2e+05), (-9.78, 40.12, -2e+05), (-10.08, 39.82, -1e+04), (-10.08, 40.12, -1e+04), (-10.08, 39.82, -2e+05), (-9.78, 39.82, -2e+05), (-9.78, 40.12, -1e+04), (-9.78, 39.82, -1e+04), (-10.09, 50.12, -2e+05), (-9.79, 50.12, -2e+05), (-10.09, 49.82, -1e+04), (-10.09, 50.12, -1e+04), (-10.09, 49.82, -2e+05), (-9.79, 49.82, -2e+05), (-9.79, 50.12, -1e+04), (-9.79, 49.82, -1e+04), (-10.1, 60.12, -2e+05), (-9.8, 60.12, -2e+05), (-10.1, 59.82, -1e+04), (-10.1, 60.12, -1e+04), (-10.1, 59.82, -2e+05), (-9.8, 59.82, -2e+05), (-9.8, 60.12, -1e+04), (-9.8, 59.82, -1e+04), (-10.11, 70.12, -2e+05), (-9.81, 70.12, -2e+05), (-10.11, 69.82, -1e+04), (-10.11, 70.12, -1e+04), (-10.11, 69.82, -2e+05), (-9.81, 69.82, -2e+05), (-9.81, 70.12, -1e+04), (-9.81, 69.82, -1e+04)], [], [(1, 0, 2, 3, 5, 4), (5, 10, 9, 4), (4, 9, 7, 1), (1, 7, 6, 0), (0, 2, 8, 6), (33, 30, 29, 26), (32, 33, 26, 27), (48, 47, 22, 23), (29, 28, 27, 26), (66, 68, 33, 32), (68, 69, 30, 33), (67, 66, 32, 31), (31, 32, 27, 28), (69, 67, 31, 30), (38, 39, 37, 36), (44, 38, 36, 35), (39, 40, 43, 37), (40, 44, 35, 43), (35, 36, 37, 43), (40, 39, 38, 44), (23, 22, 25, 24), (49, 48, 23, 24), (47, 50, 25, 22), (50, 49, 24, 25), (52, 55, 56, 54), (53, 54, 48, 49), (52, 51, 50, 47), (51, 53, 49, 50), (30, 31, 52, 54), (31, 28, 51, 52), (28, 29, 53, 51), (29, 30, 54, 53), (55, 52, 47, 58), (58, 47, 48, 57), (54, 56, 57, 48), (57, 56, 71, 60), (73, 72, 61, 63), (72, 74, 64, 61), (75, 73, 63, 65), (74, 75, 65, 64), (63, 61, 68, 66), (61, 64, 69, 68), (65, 63, 66, 67), (56, 55, 59, 71), (58, 57, 60, 70), (59, 67, 69, 71), (65, 70, 60, 64), (55, 58, 70, 59), (67, 59, 70, 65), (71, 69, 64, 60), (81, 80, 86, 84), (80, 79, 83, 86), (82, 81, 84, 85), (79, 82, 85, 83), (89, 88, 94, 92), (88, 87, 91, 94), (90, 89, 92, 93), (87, 90, 93, 91), (106, 103, 102, 99), (105, 106, 99, 100), (113, 112, 95, 96), (102, 101, 100, 99), (130, 132, 106, 105), (132, 133, 103, 106), (131, 130, 105, 104), (104, 105, 100, 101), (133, 131, 104, 103), (96, 95, 98, 97), (114, 113, 96, 97), (112, 115, 98, 95), (115, 114, 97, 98), (117, 120, 121, 119), (118, 119, 113, 114), (117, 116, 115, 112), (116, 118, 114, 115), (103, 104, 117, 119), (104, 101, 116, 117), (101, 102, 118, 116), (102, 103, 119, 118), (120, 117, 112, 123), (123, 112, 113, 122), (119, 121, 122, 113), (122, 121, 135, 125), (137, 136, 126, 127), (136, 138, 128, 126), (139, 137, 127, 129), (138, 139, 129, 128), (127, 126, 132, 130), (126, 128, 133, 132), (129, 127, 130, 131), (121, 120, 124, 135), (123, 122, 125, 134), (124, 131, 133, 135), (129, 134, 125, 128), (120, 123, 134, 124), (131, 124, 134, 129), (135, 133, 128, 125), (143, 144, 141, 142), (147, 146, 149, 150), (145, 147, 150, 148), (154, 153, 159, 157), (153, 152, 156, 159), (155, 154, 157, 158), (152, 155, 158, 156), (167, 164, 161, 163), (164, 165, 162, 161), (166, 167, 163, 160), (165, 166, 160, 162), (175, 172, 169, 171), (172, 173, 170, 169), (174, 175, 171, 168), (173, 174, 168, 170), (185, 187, 193, 196), (189, 197, 186, 191), (201, 198, 186, 197), (191, 186, 196, 193), (197, 189, 187, 185), (198, 199, 196, 186), (200, 201, 197, 185), (191, 194, 190, 189), (195, 193, 187, 188), (194, 195, 188, 190), (182, 181, 191, 193), (181, 183, 194, 191), (184, 182, 193, 195), (183, 184, 195, 194), (199, 200, 185, 196), (202, 200, 199, 208), (198, 209, 208, 199), (201, 204, 209, 198), (221, 220, 202, 203), (222, 221, 203, 205), (219, 222, 205, 204), (220, 219, 204, 202), (205, 203, 207, 206), (204, 205, 206, 209), (203, 202, 208, 207), (204, 201, 200, 202), (206, 207, 226, 225), (209, 206, 225, 228), (207, 208, 227, 226), (227, 228, 225, 226), (211, 210, 214, 216), (210, 213, 215, 214), (187, 189, 219, 220), (219, 218, 223, 222), (189, 190, 218, 219), (188, 187, 220, 217), (190, 188, 217, 218), (221, 222, 223, 224), (208, 209, 228, 227), (218, 217, 224, 223), (217, 220, 221, 224), (236, 233, 230, 232), (233, 234, 231, 230), (235, 236, 232, 229), (234, 235, 229, 231), (243, 241, 238, 240), (241, 242, 239, 238), (260, 259, 248, 249), (259, 263, 250, 248), (252, 254, 261, 265), (256, 266, 253, 258), (270, 267, 253, 266), (258, 253, 265, 261), (266, 256, 254, 252), (267, 268, 265, 253), (269, 270, 266, 252), (258, 262, 257, 256), (264, 261, 254, 255), (262, 264, 255, 257), (249, 248, 258, 261), (248, 250, 262, 258), (251, 249, 261, 264), (250, 251, 264, 262), (268, 269, 252, 265), (271, 269, 268, 277), (267, 278, 277, 268), (270, 273, 278, 267), (287, 286, 271, 272), (288, 287, 272, 274), (285, 288, 274, 273), (286, 285, 273, 271), (274, 272, 276, 275), (273, 274, 275, 278), (272, 271, 277, 276), (273, 270, 269, 271), (275, 276, 292, 291), (278, 275, 291, 294), (276, 277, 293, 292), (293, 294, 291, 292), (254, 256, 285, 286), (285, 284, 289, 288), (256, 257, 284, 285), (255, 254, 286, 283), (257, 255, 283, 284), (287, 288, 289, 290), (277, 278, 294, 293), (284, 283, 290, 289), (283, 286, 287, 290), (302, 299, 296, 298), (299, 300, 297, 296), (301, 302, 298, 295), (300, 301, 295, 297), (307, 308, 305, 304), (308, 309, 303, 305), (319, 321, 327, 330), (323, 331, 320, 325), (335, 332, 320, 331), (325, 320, 330, 327), (331, 323, 321, 319), (332, 333, 330, 320), (334, 335, 331, 319), (325, 328, 324, 323), (329, 327, 321, 322), (328, 329, 322, 324), (316, 315, 325, 327), (315, 317, 328, 325), (318, 316, 327, 329), (317, 318, 329, 328), (333, 334, 319, 330), (336, 334, 333, 342), (332, 343, 342, 333), (335, 338, 343, 332), (353, 352, 336, 337), (354, 353, 337, 339), (351, 354, 339, 338), (352, 351, 338, 336), (339, 337, 341, 340), (338, 339, 340, 343), (337, 336, 342, 341), (338, 335, 334, 336), (340, 341, 358, 357), (343, 340, 357, 360), (341, 342, 359, 358), (359, 360, 357, 358), (321, 323, 351, 352), (351, 350, 355, 354), (323, 324, 350, 351), (322, 321, 352, 349), (324, 322, 349, 350), (353, 354, 355, 356), (342, 343, 360, 359), (350, 349, 356, 355), (349, 352, 353, 356), (368, 365, 362, 364), (365, 366, 363, 362), (367, 368, 364, 361), (366, 367, 361, 363), (373, 374, 371, 370), (395, 385, 376, 377), (385, 384, 375, 376), (377, 376, 380, 378), (379, 378, 380, 381), (376, 375, 381, 380), (386, 388, 393, 397), (390, 398, 387, 392), (402, 399, 387, 398), (392, 387, 397, 393), (398, 390, 388, 386), (399, 400, 397, 387), (401, 402, 398, 386), (392, 394, 391, 390), (396, 393, 388, 389), (394, 396, 389, 391), (383, 382, 392, 393), (382, 384, 394, 392), (385, 383, 393, 396), (384, 385, 396, 394), (400, 401, 386, 397), (403, 401, 400, 409), (399, 410, 409, 400), (402, 405, 410, 399), (421, 420, 403, 404), (422, 421, 404, 406), (419, 422, 406, 405), (420, 419, 405, 403), (406, 404, 408, 407), (405, 406, 407, 410), (404, 403, 409, 408), (405, 402, 401, 403), (407, 408, 426, 425), (410, 407, 425, 428), (408, 409, 427, 426), (427, 428, 425, 426), (412, 411, 415, 416), (388, 390, 419, 420), (419, 418, 423, 422), (390, 391, 418, 419), (389, 388, 420, 417), (391, 389, 417, 418), (421, 422, 423, 424), (409, 410, 428, 427), (418, 417, 424, 423), (417, 420, 421, 424), (436, 433, 430, 432), (433, 434, 431, 430), (435, 436, 432, 429), (434, 435, 429, 431), (441, 442, 439, 438), (442, 443, 437, 439), (454, 456, 462, 465), (458, 466, 455, 460), (470, 467, 455, 466), (460, 455, 465, 462), (466, 458, 456, 454), (467, 468, 465, 455), (469, 470, 466, 454), (460, 463, 459, 458), (464, 462, 456, 457), (463, 464, 457, 459), (451, 450, 460, 462), (450, 452, 463, 460), (453, 451, 462, 464), (452, 453, 464, 463), (468, 469, 454, 465), (471, 469, 468, 477), (467, 478, 477, 468), (470, 473, 478, 467), (488, 487, 471, 472), (489, 488, 472, 474), (486, 489, 474, 473), (487, 486, 473, 471), (474, 472, 476, 475), (473, 474, 475, 478), (472, 471, 477, 476), (473, 470, 469, 471), (475, 476, 493, 492), (478, 475, 492, 495), (476, 477, 494, 493), (494, 495, 492, 493), (456, 458, 486, 487), (486, 485, 490, 489), (458, 459, 485, 486), (457, 456, 487, 484), (459, 457, 484, 485), (488, 489, 490, 491), (477, 478, 495, 494), (485, 484, 491, 490), (484, 487, 488, 491), (503, 500, 497, 499), (500, 501, 498, 497), (502, 503, 499, 496), (501, 502, 496, 498), (511, 508, 505, 507), (508, 509, 506, 505), (510, 511, 507, 504), (509, 510, 504, 506), (527, 526, 515, 516), (526, 530, 517, 515), (519, 521, 528, 532), (523, 533, 520, 525), (537, 534, 520, 533), (525, 520, 532, 528), (533, 523, 521, 519), (534, 535, 532, 520), (536, 537, 533, 519), (525, 529, 524, 523), (531, 528, 521, 522), (529, 531, 522, 524), (516, 515, 525, 528), (515, 517, 529, 525), (518, 516, 528, 531), (517, 518, 531, 529), (535, 536, 519, 532), (538, 536, 535, 544), (534, 545, 544, 535), (537, 540, 545, 534), (554, 553, 538, 539), (555, 554, 539, 541), (552, 555, 541, 540), (553, 552, 540, 538), (541, 539, 543, 542), (540, 541, 542, 545), (539, 538, 544, 543), (540, 537, 536, 538), (542, 543, 559, 558), (545, 542, 558, 561), (543, 544, 560, 559), (560, 561, 558, 559), (521, 523, 552, 553), (552, 551, 556, 555), (523, 524, 551, 552), (522, 521, 553, 550), (524, 522, 550, 551), (554, 555, 556, 557), (544, 545, 561, 560), (551, 550, 557, 556), (550, 553, 554, 557), (569, 566, 563, 565), (566, 567, 564, 563), (568, 569, 565, 562), (567, 568, 562, 564), (574, 575, 572, 571), (583, 594, 576, 577), (584, 583, 577, 578), (578, 577, 580, 579), (585, 587, 592, 596), (589, 597, 586, 591), (601, 598, 586, 597), (591, 586, 596, 592), (597, 589, 587, 585), (598, 599, 596, 586), (600, 601, 597, 585), (591, 593, 590, 589), (595, 592, 587, 588), (593, 595, 588, 590), (582, 581, 591, 592), (581, 583, 593, 591), (584, 582, 592, 595), (583, 584, 595, 593), (599, 600, 585, 596), (602, 600, 599, 608), (598, 609, 608, 599), (601, 604, 609, 598), (621, 620, 602, 603), (622, 621, 603, 605), (619, 622, 605, 604), (620, 619, 604, 602), (605, 603, 607, 606), (604, 605, 606, 609), (603, 602, 608, 607), (604, 601, 600, 602), (606, 607, 626, 625), (609, 606, 625, 628), (607, 608, 627, 626), (627, 628, 625, 626), (611, 610, 614, 616), (610, 613, 615, 614), (587, 589, 619, 620), (619, 618, 623, 622), (589, 590, 618, 619), (588, 587, 620, 617), (590, 588, 617, 618), (621, 622, 623, 624), (608, 609, 628, 627), (618, 617, 624, 623), (617, 620, 621, 624), (640, 637, 636, 633), (639, 640, 633, 634), (655, 654, 629, 630), (636, 635, 634, 633), (676, 678, 640, 639), (678, 679, 637, 640), (677, 676, 639, 638), (638, 639, 634, 635), (679, 677, 638, 637), (645, 646, 644, 643), (651, 645, 643, 642), (646, 647, 650, 644), (647, 651, 642, 650), (642, 643, 644, 650), (647, 646, 645, 651), (630, 629, 632, 631), (656, 655, 630, 631), (654, 657, 632, 629), (657, 656, 631, 632), (659, 662, 663, 661), (660, 661, 655, 656), (659, 658, 657, 654), (658, 660, 656, 657), (637, 638, 659, 661), (638, 635, 658, 659), (635, 636, 660, 658), (636, 637, 661, 660), (662, 659, 654, 665), (665, 654, 655, 664), (661, 663, 664, 655), (664, 663, 681, 667), (683, 682, 668, 671), (682, 684, 672, 668), (685, 683, 671, 675), (684, 685, 675, 672), (671, 668, 678, 676), (668, 672, 679, 678), (675, 671, 676, 677), (663, 662, 666, 681), (665, 664, 667, 680), (666, 677, 679, 681), (675, 680, 667, 672), (662, 665, 680, 666), (677, 666, 680, 675), (681, 679, 672, 667), (690, 691, 686, 687), (669, 673, 684, 682), (674, 670, 683, 685), (673, 674, 685, 684), (689, 690, 687, 688), (682, 683, 691, 690), (669, 682, 690, 689), (693, 692, 695, 696), (700, 699, 705, 703), (699, 698, 702, 705), (701, 700, 703, 704), (698, 701, 704, 702), (717, 714, 713, 710), (716, 717, 710, 711), (725, 724, 706, 707), (713, 712, 711, 710), (745, 747, 717, 716), (747, 748, 714, 717), (746, 745, 716, 715), (715, 716, 711, 712), (748, 746, 715, 714), (722, 723, 719, 718), (707, 706, 709, 708), (726, 725, 707, 708), (724, 727, 709, 706), (727, 726, 708, 709), (729, 732, 733, 731), (730, 731, 725, 726), (729, 728, 727, 724), (728, 730, 726, 727), (714, 715, 729, 731), (715, 712, 728, 729), (712, 713, 730, 728), (713, 714, 731, 730), (732, 729, 724, 735), (735, 724, 725, 734), (731, 733, 734, 725), (734, 733, 750, 737), (752, 751, 738, 740), (751, 753, 741, 738), (754, 752, 740, 744), (753, 754, 744, 741), (740, 738, 747, 745), (738, 741, 748, 747), (744, 740, 745, 746), (733, 732, 736, 750), (735, 734, 737, 749), (736, 746, 748, 750), (744, 749, 737, 741), (732, 735, 749, 736), (746, 736, 749, 744), (750, 748, 741, 737), (743, 739, 752, 754), (742, 743, 754, 753), (761, 760, 766, 764), (760, 759, 763, 766), (762, 761, 764, 765), (759, 762, 765, 763), (769, 768, 774, 772), (768, 767, 771, 774), (770, 769, 772, 773), (767, 770, 773, 771), (782, 779, 776, 778), (779, 780, 777, 776), (781, 782, 778, 775), (780, 781, 775, 777), (789, 787, 784, 786), (787, 788, 785, 784), (806, 805, 794, 795), (805, 809, 796, 794), (798, 800, 807, 811), (802, 812, 799, 804), (816, 813, 799, 812), (804, 799, 811, 807), (812, 802, 800, 798), (813, 814, 811, 799), (815, 816, 812, 798), (804, 808, 803, 802), (810, 807, 800, 801), (808, 810, 801, 803), (795, 794, 804, 807), (794, 796, 808, 804), (797, 795, 807, 810), (796, 797, 810, 808), (814, 815, 798, 811), (817, 815, 814, 823), (813, 824, 823, 814), (816, 819, 824, 813), (834, 833, 817, 818), (835, 834, 818, 820), (832, 835, 820, 819), (833, 832, 819, 817), (820, 818, 822, 821), (819, 820, 821, 824), (818, 817, 823, 822), (819, 816, 815, 817), (821, 822, 839, 838), (824, 821, 838, 841), (822, 823, 840, 839), (840, 841, 838, 839), (800, 802, 832, 833), (832, 831, 836, 835), (802, 803, 831, 832), (801, 800, 833, 830), (803, 801, 830, 831), (834, 835, 836, 837), (823, 824, 841, 840), (831, 830, 837, 836), (830, 833, 834, 837), (849, 846, 843, 845), (846, 847, 844, 843), (848, 849, 845, 842), (847, 848, 842, 844), (857, 854, 851, 853), (854, 855, 852, 851), (856, 857, 853, 850), (855, 856, 850, 852), (860, 859, 861, 862), (867, 869, 874, 878), (871, 879, 868, 873), (883, 880, 868, 879), (873, 868, 878, 874), (879, 871, 869, 867), (880, 881, 878, 868), (882, 883, 879, 867), (873, 875, 872, 871), (877, 874, 869, 870), (875, 877, 870, 872), (864, 863, 873, 874), (863, 865, 875, 873), (866, 864, 874, 877), (865, 866, 877, 875), (881, 882, 867, 878), (884, 882, 881, 890), (880, 891, 890, 881), (883, 886, 891, 880), (902, 901, 884, 885), (903, 902, 885, 887), (900, 903, 887, 886), (901, 900, 886, 884), (887, 885, 889, 888), (886, 887, 888, 891), (885, 884, 890, 889), (886, 883, 882, 884), (888, 889, 907, 906), (891, 888, 906, 909), (889, 890, 908, 907), (908, 909, 906, 907), (893, 892, 896, 897), (869, 871, 900, 901), (900, 899, 904, 903), (871, 872, 899, 900), (870, 869, 901, 898), (872, 870, 898, 899), (902, 903, 904, 905), (890, 891, 909, 908), (899, 898, 905, 904), (898, 901, 902, 905), (917, 914, 911, 913), (914, 915, 912, 911), (916, 917, 913, 910), (915, 916, 910, 912), (925, 922, 919, 921), (922, 923, 920, 919), (924, 925, 921, 918), (923, 924, 918, 920), (940, 943, 931, 929), (933, 935, 941, 946), (937, 947, 934, 939), (951, 948, 934, 947), (939, 934, 946, 941), (947, 937, 935, 933), (948, 949, 946, 934), (950, 951, 947, 933), (939, 942, 938, 937), (945, 941, 935, 936), (942, 945, 936, 938), (930, 929, 939, 941), (929, 931, 942, 939), (932, 930, 941, 945), (931, 932, 945, 942), (949, 950, 933, 946), (952, 950, 949, 958), (948, 959, 958, 949), (951, 954, 959, 948), (969, 968, 952, 953), (970, 969, 953, 955), (967, 970, 955, 954), (968, 967, 954, 952), (955, 953, 957, 956), (954, 955, 956, 959), (953, 952, 958, 957), (954, 951, 950, 952), (956, 957, 974, 973), (959, 956, 973, 976), (957, 958, 975, 974), (975, 976, 973, 974), (935, 937, 967, 968), (967, 966, 971, 970), (937, 938, 966, 967), (936, 935, 968, 965), (938, 936, 965, 966), (969, 970, 971, 972), (958, 959, 976, 975), (966, 965, 972, 971), (965, 968, 969, 972), (984, 981, 978, 980), (981, 982, 979, 978), (983, 984, 980, 977), (982, 983, 977, 979), (991, 989, 986, 988), (989, 990, 987, 986), (1011, 999, 992, 993), (1008, 1007, 996, 997), (1011, 1008, 997, 999), (1000, 1002, 1009, 1013), (1004, 1014, 1001, 1006), (1018, 1015, 1001, 1014), (1006, 1001, 1013, 1009), (1014, 1004, 1002, 1000), (1015, 1016, 1013, 1001), (1017, 1018, 1014, 1000), (1006, 1010, 1005, 1004), (1012, 1009, 1002, 1003), (1010, 1012, 1003, 1005), (997, 996, 1006, 1009), (996, 998, 1010, 1006), (999, 997, 1009, 1012), (998, 999, 1012, 1010), (1016, 1017, 1000, 1013), (1019, 1017, 1016, 1025), (1015, 1026, 1025, 1016), (1018, 1021, 1026, 1015), (1035, 1034, 1019, 1020), (1036, 1035, 1020, 1022), (1033, 1036, 1022, 1021), (1034, 1033, 1021, 1019), (1022, 1020, 1024, 1023), (1021, 1022, 1023, 1026), (1020, 1019, 1025, 1024), (1021, 1018, 1017, 1019), (1023, 1024, 1040, 1039), (1026, 1023, 1039, 1042), (1024, 1025, 1041, 1040), (1041, 1042, 1039, 1040), (1002, 1004, 1033, 1034), (1033, 1032, 1037, 1036), (1004, 1005, 1032, 1033), (1003, 1002, 1034, 1031), (1005, 1003, 1031, 1032), (1035, 1036, 1037, 1038), (1025, 1026, 1042, 1041), (1032, 1031, 1038, 1037), (1031, 1034, 1035, 1038), (1050, 1047, 1044, 1046), (1047, 1048, 1045, 1044), (1049, 1050, 1046, 1043), (1048, 1049, 1043, 1045), (1057, 1055, 1052, 1054), (1055, 1056, 1053, 1052), (1073, 1076, 1064, 1062), (1066, 1068, 1074, 1079), (1070, 1080, 1067, 1072), (1084, 1081, 1067, 1080), (1072, 1067, 1079, 1074), (1080, 1070, 1068, 1066), (1081, 1082, 1079, 1067), (1083, 1084, 1080, 1066), (1072, 1075, 1071, 1070), (1078, 1074, 1068, 1069), (1075, 1078, 1069, 1071), (1063, 1062, 1072, 1074), (1062, 1064, 1075, 1072), (1065, 1063, 1074, 1078), (1064, 1065, 1078, 1075), (1082, 1083, 1066, 1079), (1085, 1083, 1082, 1091), (1081, 1092, 1091, 1082), (1084, 1087, 1092, 1081), (1103, 1102, 1085, 1086), (1104, 1103, 1086, 1088), (1101, 1104, 1088, 1087), (1102, 1101, 1087, 1085), (1088, 1086, 1090, 1089), (1087, 1088, 1089, 1092), (1086, 1085, 1091, 1090), (1087, 1084, 1083, 1085), (1089, 1090, 1108, 1107), (1092, 1089, 1107, 1110), (1090, 1091, 1109, 1108), (1109, 1110, 1107, 1108), (1068, 1070, 1101, 1102), (1101, 1100, 1105, 1104), (1070, 1071, 1100, 1101), (1069, 1068, 1102, 1099), (1071, 1069, 1099, 1100), (1103, 1104, 1105, 1106), (1091, 1092, 1110, 1109), (1100, 1099, 1106, 1105), (1099, 1102, 1103, 1106), (1118, 1115, 1112, 1114), (1115, 1116, 1113, 1112), (1117, 1118, 1114, 1111), (1116, 1117, 1111, 1113), (1123, 1124, 1121, 1120), (1124, 1125, 1119, 1121), (1135, 1137, 1142, 1146), (1139, 1147, 1136, 1141), (1151, 1148, 1136, 1147), (1141, 1136, 1146, 1142), (1147, 1139, 1137, 1135), (1148, 1149, 1146, 1136), (1150, 1151, 1147, 1135), (1141, 1143, 1140, 1139), (1145, 1142, 1137, 1138), (1143, 1145, 1138, 1140), (1132, 1131, 1141, 1142), (1131, 1133, 1143, 1141), (1134, 1132, 1142, 1145), (1133, 1134, 1145, 1143), (1149, 1150, 1135, 1146), (1152, 1150, 1149, 1158), (1148, 1159, 1158, 1149), (1151, 1154, 1159, 1148), (1171, 1170, 1152, 1153), (1172, 1171, 1153, 1155), (1169, 1172, 1155, 1154), (1170, 1169, 1154, 1152), (1155, 1153, 1157, 1156), (1154, 1155, 1156, 1159), (1153, 1152, 1158, 1157), (1154, 1151, 1150, 1152), (1156, 1157, 1176, 1175), (1159, 1156, 1175, 1178), (1157, 1158, 1177, 1176), (1177, 1178, 1175, 1176), (1162, 1161, 1166, 1165), (1161, 1160, 1164, 1166), (1137, 1139, 1169, 1170), (1169, 1168, 1173, 1172), (1139, 1140, 1168, 1169), (1138, 1137, 1170, 1167), (1140, 1138, 1167, 1168), (1171, 1172, 1173, 1174), (1158, 1159, 1178, 1177), (1168, 1167, 1174, 1173), (1167, 1170, 1171, 1174), (1186, 1183, 1180, 1182), (1183, 1184, 1181, 1180), (1185, 1186, 1182, 1179), (1184, 1185, 1179, 1181), (1194, 1191, 1188, 1190), (1191, 1192, 1189, 1188), (1193, 1194, 1190, 1187), (1192, 1193, 1187, 1189), (1212, 1208, 1198, 1200), (1201, 1203, 1209, 1214), (1205, 1215, 1202, 1207), (1219, 1216, 1202, 1215), (1207, 1202, 1214, 1209), (1215, 1205, 1203, 1201), (1216, 1217, 1214, 1202), (1218, 1219, 1215, 1201), (1207, 1210, 1206, 1205), (1213, 1209, 1203, 1204), (1210, 1213, 1204, 1206), (1198, 1197, 1207, 1209), (1197, 1199, 1210, 1207), (1200, 1198, 1209, 1213), (1199, 1200, 1213, 1210), (1217, 1218, 1201, 1214), (1220, 1218, 1217, 1226), (1216, 1227, 1226, 1217), (1219, 1222, 1227, 1216), (1236, 1235, 1220, 1221), (1237, 1236, 1221, 1223), (1234, 1237, 1223, 1222), (1235, 1234, 1222, 1220), (1223, 1221, 1225, 1224), (1222, 1223, 1224, 1227), (1221, 1220, 1226, 1225), (1222, 1219, 1218, 1220), (1224, 1225, 1241, 1240), (1227, 1224, 1240, 1243), (1225, 1226, 1242, 1241), (1242, 1243, 1240, 1241), (1203, 1205, 1234, 1235), (1234, 1233, 1238, 1237), (1205, 1206, 1233, 1234), (1204, 1203, 1235, 1232), (1206, 1204, 1232, 1233), (1236, 1237, 1238, 1239), (1226, 1227, 1243, 1242), (1233, 1232, 1239, 1238), (1232, 1235, 1236, 1239), (109, 110, 107, 142), (215, 178, 179, 180), (176, 177, 178, 215), (212, 211, 216, 178), (213, 212, 178, 215), (413, 412, 416, 378), (414, 413, 378, 379), (411, 414, 379, 415), (481, 480, 483, 447), (577, 576, 615, 580), (649, 652, 641, 688), (692, 690, 697, 695), (690, 691, 694, 697), (691, 693, 696, 694), (721, 722, 718, 757), (760, 759, 755, 756), (751, 752, 759, 760), (752, 739, 758, 759), (791, 789, 786, 783), (788, 791, 783, 785), (796, 809, 790, 789), (797, 796, 789, 791), (789, 790, 829, 793), (791, 789, 793, 792), (865, 876, 858, 857), (866, 865, 857, 856), (857, 858, 860, 862), (856, 857, 862, 861), (894, 893, 897, 859), (895, 894, 859, 860), (892, 895, 860, 896), (932, 931, 925, 924), (924, 925, 928, 927), (962, 961, 964, 926), (992, 991, 988, 985), (990, 992, 985, 987), (999, 998, 991, 992), (992, 991, 995, 994), (1058, 1057, 1054, 1051), (1056, 1058, 1051, 1053), (1065, 1064, 1057, 1058), (1097, 1059, 1060, 1061), (1058, 1057, 1061, 1060), (1095, 1094, 1098, 1059), (1096, 1095, 1059, 1097), (1126, 1123, 1120, 1122), (1125, 1126, 1122, 1119), (1134, 1133, 1126, 1125), (1127, 1125, 1129, 1165), (1128, 1165, 1129, 1130), (1125, 1126, 1130, 1129), (1163, 1162, 1165, 1128), (1160, 1163, 1128, 1164), (1200, 1199, 1194, 1193), (1193, 1194, 1196, 1195), (16, 15, 1254, 1255), (1244, 1245, 1257, 1256), (13, 14, 1253, 1252), (1245, 1248, 1260, 1257), (1249, 1246, 1258, 1261), (1254, 1251, 1256, 1257), (1250, 1252, 1258, 1259), (1251, 1250, 1259, 1256), (1252, 1253, 1261, 1258), (1255, 1254, 1257, 1260), (1246, 1247, 1259, 1258), (15, 12, 1251, 1254), (1247, 1244, 1256, 1259), (11, 13, 1252, 1250), (12, 11, 1250, 1251), (1246, 1247, 11, 13), (1247, 1244, 12, 11), (1244, 1245, 15, 12), (16, 15, 1245, 1248), (1249, 1246, 13, 14), (18, 1262, 1263, 17), (1263, 1262, 20, 21), (1262, 18, 19, 20), (1266, 1270, 1271, 1265), (1271, 1270, 1268, 1269), (1270, 1266, 1267, 1268), (1279, 1280, 1278, 1277), (1275, 1276, 1277, 1278), (1280, 1273, 1275, 1278), (1274, 1279, 1277, 1276), (1273, 1274, 1276, 1275), (1279, 1274, 1273, 1280), (1287, 1288, 1286, 1285), (1283, 1287, 1285, 1284), (1287, 1283, 1282, 1288), (1290, 1293, 1294, 1289), (1298, 1301, 1302, 1297), (1306, 1310, 1311, 1305), (1310, 1306, 1308, 1309), (1306, 1305, 1307, 1308), (1314, 1313, 1320, 1319), (1314, 1317, 1318, 1313), (1318, 1317, 1315, 1316), (1322, 1326, 1327, 1321), (1326, 1322, 1324, 1325), (1322, 1321, 1323, 1324), (1330, 1334, 1335, 1329), (1335, 1334, 1332, 1333), (1334, 1330, 1331, 1332), (1337, 1341, 1343, 1344), (1338, 1337, 1344, 1342), (1338, 1340, 1341, 1337), (1346, 1350, 1351, 1345), (1351, 1350, 1348, 1349), (1345, 1351, 1349, 1347), (1354, 1358, 1359, 1353), (1359, 1358, 1356, 1357), (1358, 1354, 1355, 1356), (1364, 1362, 1366, 1367), (1362, 1364, 1365, 1361), (1365, 1364, 1367, 1368), (1373, 1370, 1375, 1376), (1370, 1373, 1374, 1369), (1369, 1374, 1372, 1371), (1377, 1381, 1383, 1384), (1378, 1380, 1381, 1377), (1381, 1380, 1382, 1383), (1385, 1388, 1391, 1392), (1387, 1386, 1389, 1390), (1386, 1385, 1392, 1389), (1386, 1387, 1388, 1385), (1392, 1391, 1390, 1389), (1388, 1387, 1390, 1391), (1396, 1394, 1398, 1399), (1394, 1396, 1397, 1393), (1397, 1396, 1399, 1400), (1402, 1406, 1407, 1401), (1401, 1407, 1405, 1403), (1402, 1401, 1403, 1404), (1412, 1410, 1414, 1415), (1410, 1409, 1416, 1414), (1410, 1412, 1413, 1409), (1418, 1422, 1423, 1417), (1423, 1422, 1420, 1421), (1422, 1418, 1419, 1420), (1428, 1426, 1430, 1431), (1426, 1428, 1429, 1425), (1429, 1428, 1431, 1432), (1434, 1437, 1438, 1433), (1442, 1446, 1447, 1441), (1447, 1446, 1444, 1445), (1446, 1442, 1443, 1444), (1449, 1454, 1455, 1456), (1450, 1453, 1454, 1449), (1453, 1450, 1451, 1452), (1460, 1458, 1462, 1463), (1458, 1457, 1464, 1462), (1458, 1460, 1461, 1457), (1466, 1470, 1471, 1465), (1471, 1470, 1468, 1469), (1465, 1471, 1469, 1467), (1477, 1474, 1479, 1480), (1474, 1477, 1478, 1473), (1473, 1478, 1476, 1475), (1481, 1485, 1487, 1488), (1482, 1484, 1485, 1481), (1485, 1484, 1486, 1487), (1490, 1494, 1495, 1489), (1494, 1490, 1492, 1493), (1490, 1489, 1491, 1492), (1500, 1498, 1502, 1503), (1498, 1497, 1504, 1502), (1498, 1500, 1501, 1497), (1506, 1509, 1510, 1505), (1506, 1505, 1507, 1508), (1510, 1509, 1511, 1512), (1513, 1516, 1519, 1520), (1515, 1514, 1517, 1518), (1514, 1513, 1520, 1517), (1514, 1515, 1516, 1513), (1520, 1519, 1518, 1517), (1516, 1515, 1518, 1519), (1522, 1526, 1527, 1521), (1527, 1526, 1524, 1525), (1521, 1527, 1525, 1523), (1529, 1532, 1535, 1536), (1531, 1530, 1533, 1534), (1530, 1529, 1536, 1533), (1530, 1531, 1532, 1529), (1536, 1535, 1534, 1533), (1532, 1531, 1534, 1535), (1538, 1537, 1544, 1543), (1538, 1541, 1542, 1537), (1542, 1541, 1539, 1540), (1546, 1549, 1550, 1545), (1546, 1545, 1547, 1548), (1550, 1549, 1551, 1552), (1553, 1557, 1559, 1560), (1554, 1553, 1560, 1558), (1554, 1556, 1557, 1553), (1561, 1565, 1567, 1568), (1562, 1561, 1568, 1566), (1562, 1564, 1565, 1561), (1576, 1570, 1572, 1574), (1570, 1571, 1573, 1572), (1575, 1571, 1570, 1576), (1583, 1584, 1582, 1581), (1584, 1578, 1580, 1582), (1583, 1579, 1578, 1584), (1591, 1588, 1587, 1592), (1596, 1599, 1598, 1597), (1599, 1596, 1595, 1600), (1600, 1595, 1594, 1593), (1607, 1605, 1604, 1608), (1607, 1608, 1601, 1603), (1605, 1607, 1603, 1602), (1613, 1614, 1611, 1610), (1609, 1610, 1611, 1612), (1615, 1614, 1613, 1616), (1615, 1616, 1609, 1612), (1614, 1615, 1612, 1611), (1616, 1613, 1610, 1609), (1619, 1620, 1622, 1621), (1623, 1620, 1619, 1624), (1623, 1624, 1617, 1618), (1628, 1629, 1627, 1626), (1631, 1629, 1628, 1632), (1632, 1628, 1626, 1625), (1640, 1635, 1637, 1638), (1639, 1636, 1635, 1640), (1636, 1639, 1634, 1633), (1647, 1648, 1646, 1645), (1643, 1647, 1645, 1644), (1647, 1643, 1642, 1648), (1651, 1655, 1654, 1653), (1650, 1651, 1653, 1652), (1655, 1651, 1650, 1656), (1659, 1663, 1662, 1661), (1658, 1659, 1661, 1660), (1663, 1659, 1658, 1664), (1672, 1667, 1669, 1670), (1671, 1668, 1667, 1672), (1668, 1671, 1666, 1665), (1680, 1674, 1676, 1678), (1674, 1675, 1677, 1676), (1679, 1675, 1674, 1680), (1688, 1683, 1685, 1686), (1687, 1684, 1683, 1688), (1684, 1687, 1682, 1681), (1692, 1693, 1691, 1690), (1695, 1693, 1692, 1696), (1696, 1692, 1690, 1689), (1699, 1703, 1702, 1701), (1698, 1699, 1701, 1700), (1703, 1699, 1698, 1704), (1708, 1709, 1706, 1705), (1711, 1709, 1708, 1712), (1709, 1711, 1707, 1706), (1717, 1718, 1715, 1714), (1713, 1714, 1715, 1716), (1719, 1718, 1717, 1720), (1719, 1720, 1713, 1716), (1718, 1719, 1716, 1715), (1720, 1717, 1714, 1713), (1725, 1726, 1723, 1722), (1721, 1722, 1723, 1724), (1727, 1726, 1725, 1728), (1727, 1728, 1721, 1724), (1726, 1727, 1724, 1723), (1728, 1725, 1722, 1721), (1735, 1736, 1734, 1733), (1736, 1730, 1732, 1734), (1735, 1731, 1730, 1736), (1740, 1743, 1742, 1741), (1743, 1740, 1739, 1744), (1744, 1739, 1738, 1737), (1747, 1748, 1750, 1749), (1751, 1748, 1747, 1752), (1751, 1752, 1745, 1746), (1756, 1759, 1758, 1757), (1759, 1756, 1755, 1760), (1760, 1755, 1754, 1753), (1768, 1763, 1765, 1766), (1767, 1764, 1763, 1768), (1764, 1767, 1762, 1761), (1771, 1772, 1774, 1773), (1775, 1772, 1771, 1776), (1775, 1776, 1769, 1770), (1783, 1784, 1782, 1781), (1779, 1780, 1781, 1782), (1784, 1777, 1779, 1782), (1778, 1783, 1781, 1780), (1777, 1778, 1780, 1779), (1783, 1778, 1777, 1784), (1791, 1789, 1788, 1792), (1791, 1792, 1785, 1787), (1792, 1788, 1786, 1785), (1796, 1799, 1798, 1797), (1799, 1796, 1795, 1800), (1800, 1795, 1794, 1793), (1804, 1805, 1802, 1801), (1807, 1805, 1804, 1808), (1805, 1807, 1803, 1802), (1816, 1811, 1813, 1814), (1815, 1812, 1811, 1816), (1812, 1815, 1810, 1809), (1820, 1821, 1818, 1817), (1823, 1821, 1820, 1824), (1821, 1823, 1819, 1818), (1832, 1826, 1828, 1830), (1826, 1827, 1829, 1828), (1831, 1827, 1826, 1832), (1837, 1838, 1835, 1834), (1833, 1834, 1835, 1836), (1839, 1838, 1837, 1840), (1839, 1840, 1833, 1836), (1838, 1839, 1836, 1835), (1840, 1837, 1834, 1833), (1847, 1845, 1844, 1848), (1847, 1848, 1841, 1843), (1848, 1844, 1842, 1841), (1852, 1853, 1850, 1849), (1855, 1853, 1852, 1856), (1853, 1855, 1851, 1850), (1863, 1861, 1860, 1864), (1863, 1864, 1857, 1859), (1864, 1860, 1858, 1857), (1871, 1872, 1870, 1869), (1872, 1866, 1868, 1870), (1871, 1867, 1866, 1872), (1877, 1878, 1876, 1875), (1881, 1882, 1880, 1879), (1881, 1878, 1877, 1882), (1885, 1886, 1884, 1883), (1889, 1890, 1888, 1887), (1889, 1886, 1885, 1890), (1908, 1909, 1906, 1905), (1904, 1905, 1906, 1907), (1910, 1909, 1908, 1911), (1910, 1911, 1904, 1907), (1909, 1910, 1907, 1906), (1911, 1908, 1905, 1904), (1920, 1921, 1919, 1918), (1920, 1917, 1916, 1921), (1936, 1933, 1932, 1937), (1945, 1946, 1948, 1947), (1949, 1946, 1945, 1950), (1949, 1950, 1943, 1944), (1953, 1957, 1956, 1955), (1952, 1953, 1955, 1954), (1957, 1953, 1952, 1958), (1962, 1963, 1961, 1960), (1965, 1963, 1962, 1966), (1966, 1962, 1960, 1959), (1974, 1969, 1971, 1972), (1973, 1970, 1969, 1974), (1970, 1973, 1968, 1967), (7, 9, 10, 1909, 8, 6), (3, 1909, 10, 5), (2, 8, 1909, 3), (17, 1263, 21, 1264), (45, 46, 718, 719), (42, 45, 719, 34), (80, 79, 76, 77), (739, 743, 74, 72), (742, 62, 73, 75), (743, 742, 75, 74), (79, 78, 757, 76), (72, 73, 79, 80), (62, 739, 758, 78), (739, 72, 80, 758), (73, 62, 78, 79), (110, 111, 641, 107), (144, 145, 140, 141), (670, 674, 138, 136), (673, 669, 137, 139), (674, 673, 139, 138), (689, 143, 142, 688), (688, 142, 141, 140), (145, 689, 688, 140), (136, 137, 145, 144), (669, 670, 143, 689), (670, 136, 144, 143), (137, 669, 689, 145), (146, 144, 151, 149), (144, 145, 148, 151), (183, 1212, 176, 175), (1211, 184, 174, 177), (1212, 1211, 177, 176), (184, 183, 175, 174), (177, 174, 179, 178), (192, 1208, 181, 182), (1208, 1212, 183, 181), (1211, 192, 182, 184), (174, 175, 180, 179), (244, 243, 240, 237), (242, 244, 237, 239), (250, 263, 1127, 243), (1144, 251, 244, 245), (263, 1144, 245, 1127), (251, 250, 243, 244), (1144, 260, 249, 251), (244, 243, 247, 246), (281, 280, 1164, 1128), (280, 279, 1166, 1164), (282, 281, 1128, 1165), (279, 282, 1165, 1166), (311, 307, 304, 306), (309, 311, 306, 303), (317, 1077, 310, 311), (1076, 318, 309, 312), (1077, 1076, 312, 310), (318, 317, 311, 309), (311, 310, 1059, 314), (312, 309, 313, 1097), (1059, 1097, 313, 314), (310, 312, 1097, 1059), (1073, 326, 315, 316), (326, 1077, 317, 315), (1076, 1073, 316, 318), (309, 311, 314, 313), (345, 344, 1098, 348), (375, 373, 370, 372), (376, 375, 372, 369), (374, 376, 369, 371), (384, 1011, 993, 375), (1011, 395, 377, 993), (375, 993, 379, 381), (993, 377, 378, 379), (1007, 1008, 382, 383), (1008, 1011, 384, 382), (395, 1007, 383, 385), (445, 441, 438, 440), (443, 445, 440, 437), (452, 944, 444, 445), (943, 453, 443, 446), (944, 943, 446, 444), (453, 452, 445, 443), (446, 443, 448, 447), (940, 461, 450, 451), (461, 944, 452, 450), (943, 940, 451, 453), (443, 445, 449, 448), (480, 479, 964, 483), (479, 482, 926, 964), (517, 530, 512, 511), (876, 518, 510, 858), (530, 876, 858, 512), (518, 517, 511, 510), (511, 512, 859, 514), (858, 510, 513, 860), (859, 860, 513, 514), (512, 858, 860, 859), (876, 527, 516, 518), (510, 511, 514, 513), (547, 546, 897, 896), (577, 574, 571, 573), (578, 577, 573, 570), (575, 578, 570, 572), (809, 584, 578, 790), (594, 809, 790, 576), (805, 806, 581, 582), (806, 594, 583, 581), (809, 805, 582, 584), (612, 611, 616, 829), (613, 612, 829, 615), (653, 648, 142, 107), (652, 653, 107, 641), (683, 670, 143, 691), (723, 720, 34, 719), (62, 742, 753, 751), (594, 797, 791, 576), (576, 791, 792, 615), (594, 806, 795, 797), (826, 825, 616, 614), (825, 828, 829, 616), (526, 527, 863, 864), (527, 876, 865, 863), (530, 526, 864, 866), (447, 926, 927, 928), (446, 444, 926, 447), (461, 940, 929, 930), (944, 461, 930, 932), (961, 960, 483, 964), (993, 992, 994, 379), (1007, 395, 998, 996), (1028, 1027, 416, 415), (1027, 1030, 378, 416), (1077, 1065, 1058, 310), (310, 1058, 1060, 1059), (326, 1073, 1062, 1063), (1077, 326, 1063, 1065), (1094, 1093, 348, 1098), (1093, 1096, 1097, 348), (1133, 1144, 245, 1126), (1126, 245, 1128, 1130), (259, 260, 1131, 1132), (260, 1144, 1133, 1131), (263, 259, 1132, 1134), (178, 215, 1195, 1196), (1208, 192, 1197, 1198), (192, 1211, 1199, 1197), (1229, 1228, 216, 214), (46, 41, 757, 718), (41, 42, 34, 757), (78, 758, 34, 757), (757, 34, 77, 76), (758, 80, 77, 34), (111, 108, 688, 641), (108, 109, 142, 688), (175, 176, 215, 180), (243, 1127, 1165, 247), (245, 244, 246, 1128), (1165, 1128, 246, 247), (1127, 245, 1128, 1165), (346, 345, 348, 1097), (347, 346, 1097, 1059), (344, 347, 1059, 1098), (445, 444, 926, 449), (926, 447, 448, 449), (482, 481, 447, 926), (548, 547, 896, 860), (549, 548, 860, 859), (546, 549, 859, 897), (790, 578, 579, 829), (615, 829, 579, 580), (576, 790, 829, 615), (648, 649, 688, 142), (142, 688, 687, 686), (691, 143, 142, 686), (720, 721, 757, 34), (34, 757, 756, 755), (78, 760, 756, 757), (759, 758, 34, 755), (62, 751, 760, 78), (829, 615, 792, 793), (827, 826, 614, 615), (828, 827, 615, 829), (530, 866, 856, 512), (512, 856, 861, 859), (931, 943, 446, 925), (944, 932, 924, 444), (925, 446, 447, 928), (444, 924, 927, 926), (963, 962, 926, 447), (960, 963, 447, 483), (998, 395, 377, 991), (991, 377, 378, 995), (378, 379, 994, 995), (1029, 1028, 415, 379), (1030, 1029, 379, 378), (1064, 1076, 312, 1057), (1057, 312, 1097, 1061), (263, 1134, 1125, 1127), (1199, 1211, 177, 1194), (1212, 1200, 1193, 176), (1194, 177, 178, 1196), (176, 1193, 1195, 215), (1230, 1229, 214, 215), (1231, 1230, 215, 178), (1228, 1231, 178, 216), (18, 17, 1264, 19), (21, 20, 19, 1264), (1265, 1271, 1269, 1272), (1266, 1265, 1272, 1267), (1269, 1268, 1267, 1272), (1282, 1283, 1284, 1281), (1286, 1281, 1284, 1285), (1288, 1282, 1281, 1286), (1289, 1294, 1292, 1296), (1293, 1290, 1291, 1295), (1290, 1289, 1296, 1291), (1294, 1293, 1295, 1292), (1292, 1295, 1291, 1296), (1297, 1302, 1304, 1299), (1301, 1298, 1303, 1300), (1298, 1297, 1299, 1303), (1302, 1301, 1300, 1304), (1304, 1300, 1303, 1299), (1305, 1311, 1312, 1307), (1311, 1310, 1309, 1312), (1312, 1309, 1308, 1307), (1313, 1318, 1316, 1320), (1317, 1314, 1319, 1315), (1316, 1315, 1319, 1320), (1321, 1327, 1328, 1323), (1327, 1326, 1325, 1328), (1328, 1325, 1324, 1323), (1329, 1335, 1333, 1336), (1330, 1329, 1336, 1331), (1333, 1332, 1331, 1336), (1340, 1338, 1342, 1339), (1341, 1340, 1339, 1343), (1343, 1339, 1342, 1344), (1350, 1346, 1352, 1348), (1346, 1345, 1347, 1352), (1349, 1348, 1352, 1347), (1353, 1359, 1357, 1360), (1354, 1353, 1360, 1355), (1357, 1356, 1355, 1360), (1361, 1365, 1368, 1363), (1362, 1361, 1363, 1366), (1368, 1367, 1366, 1363), (1370, 1369, 1371, 1375), (1374, 1373, 1376, 1372), (1372, 1376, 1375, 1371), (1380, 1378, 1379, 1382), (1378, 1377, 1384, 1379), (1383, 1382, 1379, 1384), (1393, 1397, 1400, 1395), (1394, 1393, 1395, 1398), (1400, 1399, 1398, 1395), (1406, 1402, 1404, 1408), (1407, 1406, 1408, 1405), (1405, 1408, 1404, 1403), (1409, 1413, 1411, 1416), (1413, 1412, 1415, 1411), (1411, 1415, 1414, 1416), (1417, 1423, 1421, 1424), (1418, 1417, 1424, 1419), (1421, 1420, 1419, 1424), (1425, 1429, 1432, 1427), (1426, 1425, 1427, 1430), (1432, 1431, 1430, 1427), (1433, 1438, 1440, 1435), (1437, 1434, 1439, 1436), (1434, 1433, 1435, 1439), (1438, 1437, 1436, 1440), (1440, 1436, 1439, 1435), (1441, 1447, 1445, 1448), (1442, 1441, 1448, 1443), (1445, 1444, 1443, 1448), (1450, 1449, 1456, 1451), (1454, 1453, 1452, 1455), (1455, 1452, 1451, 1456), (1457, 1461, 1459, 1464), (1461, 1460, 1463, 1459), (1459, 1463, 1462, 1464), (1470, 1466, 1472, 1468), (1466, 1465, 1467, 1472), (1469, 1468, 1472, 1467), (1474, 1473, 1475, 1479), (1478, 1477, 1480, 1476), (1476, 1480, 1479, 1475), (1484, 1482, 1483, 1486), (1482, 1481, 1488, 1483), (1487, 1486, 1483, 1488), (1489, 1495, 1496, 1491), (1495, 1494, 1493, 1496), (1496, 1493, 1492, 1491), (1497, 1501, 1499, 1504), (1501, 1500, 1503, 1499), (1499, 1503, 1502, 1504), (1505, 1510, 1512, 1507), (1509, 1506, 1508, 1511), (1512, 1511, 1508, 1507), (1526, 1522, 1528, 1524), (1522, 1521, 1523, 1528), (1525, 1524, 1528, 1523), (1537, 1542, 1540, 1544), (1541, 1538, 1543, 1539), (1540, 1539, 1543, 1544), (1545, 1550, 1552, 1547), (1549, 1546, 1548, 1551), (1552, 1551, 1548, 1547), (1556, 1554, 1558, 1555), (1557, 1556, 1555, 1559), (1559, 1555, 1558, 1560), (1564, 1562, 1566, 1563), (1565, 1564, 1563, 1567), (1567, 1563, 1566, 1568), (1574, 1572, 1573, 1569), (1575, 1576, 1574, 1569), (1571, 1575, 1569, 1573), (1578, 1579, 1577, 1580), (1582, 1580, 1577, 1581), (1579, 1583, 1581, 1577), (1587, 1588, 1586, 1589), (1585, 1589, 1586, 1590), (1591, 1592, 1585, 1590), (1592, 1587, 1589, 1585), (1588, 1591, 1590, 1586), (1595, 1596, 1597, 1594), (1593, 1594, 1597, 1598), (1599, 1600, 1593, 1598), (1604, 1605, 1602, 1606), (1601, 1606, 1602, 1603), (1608, 1604, 1606, 1601), (1617, 1621, 1622, 1618), (1624, 1619, 1621, 1617), (1620, 1623, 1618, 1622), (1625, 1626, 1627, 1630), (1631, 1632, 1625, 1630), (1629, 1631, 1630, 1627), (1635, 1636, 1633, 1637), (1638, 1637, 1633, 1634), (1639, 1640, 1638, 1634), (1642, 1643, 1644, 1641), (1646, 1641, 1644, 1645), (1648, 1642, 1641, 1646), (1649, 1652, 1653, 1654), (1655, 1656, 1649, 1654), (1656, 1650, 1652, 1649), (1657, 1660, 1661, 1662), (1663, 1664, 1657, 1662), (1664, 1658, 1660, 1657), (1667, 1668, 1665, 1669), (1670, 1669, 1665, 1666), (1671, 1672, 1670, 1666), (1678, 1676, 1677, 1673), (1679, 1680, 1678, 1673), (1675, 1679, 1673, 1677), (1683, 1684, 1681, 1685), (1686, 1685, 1681, 1682), (1687, 1688, 1686, 1682), (1689, 1690, 1691, 1694), (1695, 1696, 1689, 1694), (1693, 1695, 1694, 1691), (1697, 1700, 1701, 1702), (1703, 1704, 1697, 1702), (1704, 1698, 1700, 1697), (1710, 1705, 1706, 1707), (1711, 1712, 1710, 1707), (1712, 1708, 1705, 1710), (1730, 1731, 1729, 1732), (1734, 1732, 1729, 1733), (1731, 1735, 1733, 1729), (1739, 1740, 1741, 1738), (1737, 1738, 1741, 1742), (1743, 1744, 1737, 1742), (1745, 1749, 1750, 1746), (1752, 1747, 1749, 1745), (1748, 1751, 1746, 1750), (1755, 1756, 1757, 1754), (1753, 1754, 1757, 1758), (1759, 1760, 1753, 1758), (1763, 1764, 1761, 1765), (1766, 1765, 1761, 1762), (1767, 1768, 1766, 1762), (1769, 1773, 1774, 1770), (1776, 1771, 1773, 1769), (1772, 1775, 1770, 1774), (1788, 1789, 1790, 1786), (1785, 1786, 1790, 1787), (1789, 1791, 1787, 1790), (1795, 1796, 1797, 1794), (1793, 1794, 1797, 1798), (1799, 1800, 1793, 1798), (1806, 1801, 1802, 1803), (1807, 1808, 1806, 1803), (1808, 1804, 1801, 1806), (1811, 1812, 1809, 1813), (1814, 1813, 1809, 1810), (1815, 1816, 1814, 1810), (1822, 1817, 1818, 1819), (1823, 1824, 1822, 1819), (1824, 1820, 1817, 1822), (1830, 1828, 1829, 1825), (1831, 1832, 1830, 1825), (1827, 1831, 1825, 1829), (1844, 1845, 1846, 1842), (1841, 1842, 1846, 1843), (1845, 1847, 1843, 1846), (1854, 1849, 1850, 1851), (1855, 1856, 1854, 1851), (1856, 1852, 1849, 1854), (1860, 1861, 1862, 1858), (1857, 1858, 1862, 1859), (1861, 1863, 1859, 1862), (1866, 1867, 1865, 1868), (1870, 1868, 1865, 1869), (1867, 1871, 1869, 1865), (9, 1874, 1873, 1938), (1939, 1938, 1873, 1940), (1941, 1942, 1939, 1940), (1942, 9, 1938, 1939), (1874, 1941, 1940, 1873), (1941, 1874, 9, 1942), (1880, 1875, 1876, 1879), (1882, 1877, 1875, 1880), (1878, 1881, 1879, 1876), (1888, 1883, 1884, 1887), (1890, 1885, 1883, 1888), (1886, 1889, 1887, 1884), (1892, 10, 1913, 1912), (1891, 1912, 1913, 1914), (1893, 1915, 1891, 1914), (1915, 1892, 1912, 1891), (10, 1893, 1914, 1913), (1893, 10, 1892, 1915), (1916, 1917, 1894, 1895), (1919, 1895, 1894, 1918), (1921, 1916, 1895, 1919), (1917, 1920, 1918, 1894), (1896, 1897, 1924, 1923), (1922, 1923, 1924, 1925), (1926, 1898, 1922, 1925), (1898, 1896, 1923, 1922), (1897, 1926, 1925, 1924), (1926, 1897, 1896, 1898), (1901, 1928, 1900, 1899), (1927, 1899, 1900, 1929), (1930, 1931, 1927, 1929), (1931, 1901, 1899, 1927), (1928, 1930, 1929, 1900), (1930, 1928, 1901, 1931), (1932, 1933, 1934, 1902), (1935, 1902, 1934, 1903), (1936, 1937, 1935, 1903), (1937, 1932, 1902, 1935), (1933, 1936, 1903, 1934), (1943, 1947, 1948, 1944), (1950, 1945, 1947, 1943), (1946, 1949, 1944, 1948), (1951, 1954, 1955, 1956), (1957, 1958, 1951, 1956), (1958, 1952, 1954, 1951), (1959, 1960, 1961, 1964), (1965, 1966, 1959, 1964), (1963, 1965, 1964, 1961), (1969, 1970, 1967, 1971), (1972, 1971, 1967, 1968), (1973, 1974, 1972, 1968), (1982, 1977, 1979, 1980), (1981, 1978, 1977, 1982), (1978, 1981, 1976, 1975), (1977, 1978, 1975, 1979), (1980, 1979, 1975, 1976), (1981, 1982, 1980, 1976), (1990, 1985, 1987, 1988), (1989, 1986, 1985, 1990), (1986, 1989, 1984, 1983), (1985, 1986, 1983, 1987), (1988, 1987, 1983, 1984), (1989, 1990, 1988, 1984), (1998, 1993, 1995, 1996), (1997, 1994, 1993, 1998), (1994, 1997, 1992, 1991), (1993, 1994, 1991, 1995), (1996, 1995, 1991, 1992), (1997, 1998, 1996, 1992), (2006, 2001, 2003, 2004), (2005, 2002, 2001, 2006), (2002, 2005, 2000, 1999), (2001, 2002, 1999, 2003), (2004, 2003, 1999, 2000), (2005, 2006, 2004, 2000), (2014, 2009, 2011, 2012), (2013, 2010, 2009, 2014), (2010, 2013, 2008, 2007), (2009, 2010, 2007, 2011), (2012, 2011, 2007, 2008), (2013, 2014, 2012, 2008), (2022, 2017, 2019, 2020), (2021, 2018, 2017, 2022), (2018, 2021, 2016, 2015), (2017, 2018, 2015, 2019), (2020, 2019, 2015, 2016), (2021, 2022, 2020, 2016), (2030, 2025, 2027, 2028), (2029, 2026, 2025, 2030), (2026, 2029, 2024, 2023), (2025, 2026, 2023, 2027), (2028, 2027, 2023, 2024), (2029, 2030, 2028, 2024), (2038, 2033, 2035, 2036), (2037, 2034, 2033, 2038), (2034, 2037, 2032, 2031), (2033, 2034, 2031, 2035), (2036, 2035, 2031, 2032), (2037, 2038, 2036, 2032), (2046, 2041, 2043, 2044), (2045, 2042, 2041, 2046), (2042, 2045, 2040, 2039), (2041, 2042, 2039, 2043), (2044, 2043, 2039, 2040), (2045, 2046, 2044, 2040), (2054, 2049, 2051, 2052), (2053, 2050, 2049, 2054), (2050, 2053, 2048, 2047), (2049, 2050, 2047, 2051), (2052, 2051, 2047, 2048), (2053, 2054, 2052, 2048), (2062, 2057, 2059, 2060), (2061, 2058, 2057, 2062), (2058, 2061, 2056, 2055), (2057, 2058, 2055, 2059), (2060, 2059, 2055, 2056), (2061, 2062, 2060, 2056), (2070, 2065, 2067, 2068), (2069, 2066, 2065, 2070), (2066, 2069, 2064, 2063), (2065, 2066, 2063, 2067), (2068, 2067, 2063, 2064), (2069, 2070, 2068, 2064), (2078, 2073, 2075, 2076), (2077, 2074, 2073, 2078), (2074, 2077, 2072, 2071), (2073, 2074, 2071, 2075), (2076, 2075, 2071, 2072), (2077, 2078, 2076, 2072), (2086, 2081, 2083, 2084), (2085, 2082, 2081, 2086), (2082, 2085, 2080, 2079), (2081, 2082, 2079, 2083), (2084, 2083, 2079, 2080), (2085, 2086, 2084, 2080), (2094, 2089, 2091, 2092), (2093, 2090, 2089, 2094), (2090, 2093, 2088, 2087), (2089, 2090, 2087, 2091), (2092, 2091, 2087, 2088), (2093, 2094, 2092, 2088), (2102, 2097, 2099, 2100), (2101, 2098, 2097, 2102), (2098, 2101, 2096, 2095), (2097, 2098, 2095, 2099), (2100, 2099, 2095, 2096), (2101, 2102, 2100, 2096), (2110, 2105, 2107, 2108), (2109, 2106, 2105, 2110), (2106, 2109, 2104, 2103), (2105, 2106, 2103, 2107), (2108, 2107, 2103, 2104), (2109, 2110, 2108, 2104), (2118, 2113, 2115, 2116), (2117, 2114, 2113, 2118), (2114, 2117, 2112, 2111), (2113, 2114, 2111, 2115), (2116, 2115, 2111, 2112), (2117, 2118, 2116, 2112), (2126, 2121, 2123, 2124), (2125, 2122, 2121, 2126), (2122, 2125, 2120, 2119), (2121, 2122, 2119, 2123), (2124, 2123, 2119, 2120), (2125, 2126, 2124, 2120), (2134, 2129, 2131, 2132), (2133, 2130, 2129, 2134), (2130, 2133, 2128, 2127), (2129, 2130, 2127, 2131), (2132, 2131, 2127, 2128), (2133, 2134, 2132, 2128), (2142, 2137, 2139, 2140), (2141, 2138, 2137, 2142), (2138, 2141, 2136, 2135), (2137, 2138, 2135, 2139), (2140, 2139, 2135, 2136), (2141, 2142, 2140, 2136), (2150, 2145, 2147, 2148), (2149, 2146, 2145, 2150), (2146, 2149, 2144, 2143), (2145, 2146, 2143, 2147), (2148, 2147, 2143, 2144), (2149, 2150, 2148, 2144), (2158, 2153, 2155, 2156), (2157, 2154, 2153, 2158), (2154, 2157, 2152, 2151), (2153, 2154, 2151, 2155), (2156, 2155, 2151, 2152), (2157, 2158, 2156, 2152), (2166, 2161, 2163, 2164), (2165, 2162, 2161, 2166), (2162, 2165, 2160, 2159), (2161, 2162, 2159, 2163), (2164, 2163, 2159, 2160), (2165, 2166, 2164, 2160), (2174, 2169, 2171, 2172), (2173, 2170, 2169, 2174), (2170, 2173, 2168, 2167), (2169, 2170, 2167, 2171), (2172, 2171, 2167, 2168), (2173, 2174, 2172, 2168)])
me_plane_002.use_remesh_preserve_volume = False
me_plane_002.use_remesh_preserve_attributes = False
me_plane_002.use_mirror_vertex_groups = False
me_plane_002.update()

# ---- objects
ob_lamp = bpy.data.objects.new('Lamp', light_lamp)
ob_awesome_island_dock_south = bpy.data.objects.new('awesome_island_dock_south', me_plane_002)

# ---- transforms, parenting, visibility, modifiers, constraints
ob_lamp.location = (4.076, 1.005, 3.493)
ob_lamp.rotation_euler = (0.6503, 0.05522, 1.866)
ob_lamp.lock_rotations_4d = False
ob_lamp.empty_display_type = 'ARROWS'
ob_lamp.color = (0.0, 0.0, 0.0, 0.0)
ob_lamp.lineart.crease_threshold = 0.0
ob_awesome_island_dock_south.location = (0.0, 0.0, 0.0)
ob_awesome_island_dock_south.scale = (1.0, 1.0, 0.0001)
ob_awesome_island_dock_south.lineart.crease_threshold = 0.0

# ---- collection membership
col_collection_1.objects.link(ob_lamp)
col_collection_1.objects.link(ob_awesome_island_dock_south)

# ---- scene / render settings (as saved in the file)
scene.frame_start = 1; scene.frame_end = 250; scene.frame_set(1)
scene.render.engine = 'BLENDER_EEVEE_NEXT'
scene.render.image_settings.color_mode = 'RGB'
scene.render.image_settings.compression = 90
scene.render.resolution_percentage = 50
scene.render.dither_intensity = 0.0
scene.render.bake_margin = 2
scene.cycles.use_denoising = False
scene.cycles.samples = 10
scene.cycles.sampling_pattern = 'TABULATED_SOBOL'
scene.cycles.light_sampling_threshold = 0.0
scene.cycles.use_adaptive_sampling = False
scene.cycles.use_light_tree = False
scene.cycles.blur_glossy = 0.0
scene.cycles.volume_bounces = 1
scene.cycles.pixel_filter_type = 'GAUSSIAN'
scene.cycles.sample_clamp_indirect = 0.0
scene.view_settings.view_transform = 'Standard'
bpy.context.view_layer.update()

# ---- added for rendering (the .blend has no active camera): camera
cam_auto = bpy.data.cameras.new('AutoCamera')
cam_auto.lens = 50.0
cam_auto.sensor_width = 36.0
cam_auto.clip_end = 2550.72
ob_auto_camera = bpy.data.objects.new('AutoCamera', cam_auto)
scene.collection.objects.link(ob_auto_camera)
ob_auto_camera.location = (125.811, -159.444, 113.573)
ob_auto_camera.rotation_euler = (1.09748, -7.21219e-08, 0.694738)
scene.camera = ob_auto_camera
bpy.context.view_layer.update()
